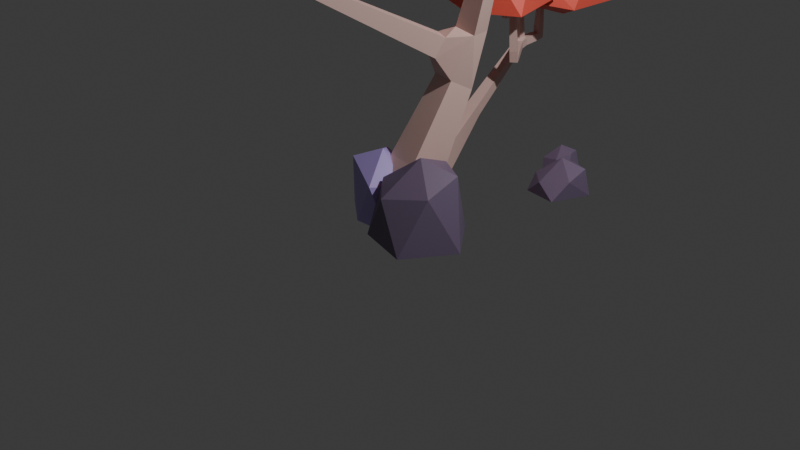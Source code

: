 # Source: tree_b.blend  (saved by Blender 5.0.119; exported with 4.5.12 LTS)
import bpy
from mathutils import Matrix  # noqa: F401  (used for matrix-valued properties, if any)

bpy.ops.wm.read_factory_settings(use_empty=True)
scene = bpy.context.scene
scene.name = 'Scene'

# ---- collections
col_collection = bpy.data.collections.new('Collection'); scene.collection.children.link(col_collection)

# ---- materials (node trees are filled in below, after node groups)
mat_material_001 = bpy.data.materials.new('Material.001')
mat_material_003 = bpy.data.materials.new('Material.003')
mat_material_002 = bpy.data.materials.new('Material.002')
mat_material_005 = bpy.data.materials.new('Material.005')
mat_material_004 = bpy.data.materials.new('Material.004')
mat_material_011 = bpy.data.materials.new('Material.011')
mat_material_010 = bpy.data.materials.new('Material.010')
mat_material_009 = bpy.data.materials.new('Material.009')
mat_material_007 = bpy.data.materials.new('Material.007')
mat_material_006 = bpy.data.materials.new('Material.006')
mat_material_008 = bpy.data.materials.new('Material.008')
mat_material_012 = bpy.data.materials.new('Material.012')
mat_material_013 = bpy.data.materials.new('Material.013')

# ---- material node trees
mat_material_001.use_nodes = True; mat_material_001.node_tree.nodes.clear()
_N = mat_material_001.node_tree.nodes; _L = mat_material_001.node_tree.links
n0 = _N.new('ShaderNodeBsdfPrincipled'); n0.name = 'Principled BSDF'; n0.location = (-200, 100)
n0.inputs[0].default_value = (0.8, 0.5445, 0.4932, 1.0)
n1 = _N.new('ShaderNodeOutputMaterial'); n1.name = 'Material Output'; n1.location = (200, 100)
_L.new(n0.outputs[0], n1.inputs[0])
n1.is_active_output = True
mat_material_003.use_nodes = True; mat_material_003.node_tree.nodes.clear()
_N = mat_material_003.node_tree.nodes; _L = mat_material_003.node_tree.links
n0 = _N.new('ShaderNodeBsdfPrincipled'); n0.name = 'Principled BSDF'; n0.location = (-200, 100)
n0.inputs[0].default_value = (0.1878, 0.1384, 0.2307, 1.0)
n1 = _N.new('ShaderNodeOutputMaterial'); n1.name = 'Material Output'; n1.location = (200, 100)
_L.new(n0.outputs[0], n1.inputs[0])
n1.is_active_output = True
mat_material_002.use_nodes = True; mat_material_002.node_tree.nodes.clear()
_N = mat_material_002.node_tree.nodes; _L = mat_material_002.node_tree.links
n0 = _N.new('ShaderNodeBsdfPrincipled'); n0.name = 'Principled BSDF'; n0.location = (-200, 100)
n0.inputs[0].default_value = (0.4735, 0.3613, 0.7991, 1.0)
n1 = _N.new('ShaderNodeOutputMaterial'); n1.name = 'Material Output'; n1.location = (200, 100)
_L.new(n0.outputs[0], n1.inputs[0])
n1.is_active_output = True
mat_material_005.use_nodes = True; mat_material_005.node_tree.nodes.clear()
_N = mat_material_005.node_tree.nodes; _L = mat_material_005.node_tree.links
n0 = _N.new('ShaderNodeBsdfPrincipled'); n0.name = 'Principled BSDF'; n0.location = (-200, 100)
n0.inputs[0].default_value = (0.1878, 0.1384, 0.2307, 1.0)
n1 = _N.new('ShaderNodeOutputMaterial'); n1.name = 'Material Output'; n1.location = (200, 100)
_L.new(n0.outputs[0], n1.inputs[0])
n1.is_active_output = True
mat_material_004.use_nodes = True; mat_material_004.node_tree.nodes.clear()
_N = mat_material_004.node_tree.nodes; _L = mat_material_004.node_tree.links
n0 = _N.new('ShaderNodeBsdfPrincipled'); n0.name = 'Principled BSDF'; n0.location = (-200, 100)
n0.inputs[0].default_value = (0.1878, 0.1384, 0.2307, 1.0)
n1 = _N.new('ShaderNodeOutputMaterial'); n1.name = 'Material Output'; n1.location = (200, 100)
_L.new(n0.outputs[0], n1.inputs[0])
n1.is_active_output = True
mat_material_011.use_nodes = True; mat_material_011.node_tree.nodes.clear()
_N = mat_material_011.node_tree.nodes; _L = mat_material_011.node_tree.links
n0 = _N.new('ShaderNodeBsdfPrincipled'); n0.name = 'Principled BSDF'; n0.location = (-200, 100)
n0.inputs[0].default_value = (0.956, 0.1248, 0.08438, 1.0)
n1 = _N.new('ShaderNodeOutputMaterial'); n1.name = 'Material Output'; n1.location = (200, 100)
_L.new(n0.outputs[0], n1.inputs[0])
n1.is_active_output = True
mat_material_010.use_nodes = True; mat_material_010.node_tree.nodes.clear()
_N = mat_material_010.node_tree.nodes; _L = mat_material_010.node_tree.links
n0 = _N.new('ShaderNodeBsdfPrincipled'); n0.name = 'Principled BSDF'; n0.location = (-200, 100)
n0.inputs[0].default_value = (0.9823, 0.1878, 0.0865, 1.0)
n1 = _N.new('ShaderNodeOutputMaterial'); n1.name = 'Material Output'; n1.location = (200, 100)
_L.new(n0.outputs[0], n1.inputs[0])
n1.is_active_output = True
mat_material_009.use_nodes = True; mat_material_009.node_tree.nodes.clear()
_N = mat_material_009.node_tree.nodes; _L = mat_material_009.node_tree.links
n0 = _N.new('ShaderNodeBsdfPrincipled'); n0.name = 'Principled BSDF'; n0.location = (-200, 100)
n0.inputs[0].default_value = (0.956, 0.1248, 0.08438, 1.0)
n1 = _N.new('ShaderNodeOutputMaterial'); n1.name = 'Material Output'; n1.location = (200, 100)
_L.new(n0.outputs[0], n1.inputs[0])
n1.is_active_output = True
mat_material_007.use_nodes = True; mat_material_007.node_tree.nodes.clear()
_N = mat_material_007.node_tree.nodes; _L = mat_material_007.node_tree.links
n0 = _N.new('ShaderNodeBsdfPrincipled'); n0.name = 'Principled BSDF'; n0.location = (-200, 100)
n0.inputs[0].default_value = (0.956, 0.1248, 0.08438, 1.0)
n1 = _N.new('ShaderNodeOutputMaterial'); n1.name = 'Material Output'; n1.location = (200, 100)
_L.new(n0.outputs[0], n1.inputs[0])
n1.is_active_output = True
mat_material_006.use_nodes = True; mat_material_006.node_tree.nodes.clear()
_N = mat_material_006.node_tree.nodes; _L = mat_material_006.node_tree.links
n0 = _N.new('ShaderNodeBsdfPrincipled'); n0.name = 'Principled BSDF'; n0.location = (-200, 100)
n0.inputs[0].default_value = (0.956, 0.1248, 0.08438, 1.0)
n1 = _N.new('ShaderNodeOutputMaterial'); n1.name = 'Material Output'; n1.location = (200, 100)
_L.new(n0.outputs[0], n1.inputs[0])
n1.is_active_output = True
mat_material_008.use_nodes = True; mat_material_008.node_tree.nodes.clear()
_N = mat_material_008.node_tree.nodes; _L = mat_material_008.node_tree.links
n0 = _N.new('ShaderNodeBsdfPrincipled'); n0.name = 'Principled BSDF'; n0.location = (-200, 100)
n0.inputs[0].default_value = (0.956, 0.1248, 0.08438, 1.0)
n1 = _N.new('ShaderNodeOutputMaterial'); n1.name = 'Material Output'; n1.location = (200, 100)
_L.new(n0.outputs[0], n1.inputs[0])
n1.is_active_output = True
mat_material_012.use_nodes = True; mat_material_012.node_tree.nodes.clear()
_N = mat_material_012.node_tree.nodes; _L = mat_material_012.node_tree.links
n0 = _N.new('ShaderNodeBsdfPrincipled'); n0.name = 'Principled BSDF'; n0.location = (-200, 100)
n0.inputs[0].default_value = (0.9823, 0.1878, 0.0865, 1.0)
n1 = _N.new('ShaderNodeOutputMaterial'); n1.name = 'Material Output'; n1.location = (200, 100)
_L.new(n0.outputs[0], n1.inputs[0])
n1.is_active_output = True
mat_material_013.use_nodes = True; mat_material_013.node_tree.nodes.clear()
_N = mat_material_013.node_tree.nodes; _L = mat_material_013.node_tree.links
n0 = _N.new('ShaderNodeBsdfPrincipled'); n0.name = 'Principled BSDF'; n0.location = (-200, 100)
n0.inputs[0].default_value = (0.9823, 0.1878, 0.0865, 1.0)
n1 = _N.new('ShaderNodeOutputMaterial'); n1.name = 'Material Output'; n1.location = (200, 100)
_L.new(n0.outputs[0], n1.inputs[0])
n1.is_active_output = True

# ---- world
world_world = bpy.data.worlds.new('World'); scene.world = world_world
world_world.use_nodes = True; world_world.node_tree.nodes.clear()
_N = world_world.node_tree.nodes; _L = world_world.node_tree.links
n0 = _N.new('ShaderNodeOutputWorld'); n0.name = 'World Output'; n0.location = (200, 100)
n1 = _N.new('ShaderNodeBackground'); n1.name = 'Background'; n1.location = (-200, 100)
n1.inputs[0].default_value = (0.05088, 0.05088, 0.05088, 1.0)
_L.new(n1.outputs[0], n0.inputs[0])
n0.is_active_output = True
world_world.color = (0.05088, 0.05088, 0.05088)
world_world.sun_shadow_jitter_overblur = 0.0

# ---- cameras
cam_camera = bpy.data.cameras.new('Camera')
cam_camera.clip_end = 100.0
cam_camera.ortho_scale = 7.314

# ---- lights
light_light = bpy.data.lights.new('Light', 'POINT')
light_light.energy = 1000.0
light_light.shadow_soft_size = 0.1

# ---- meshes
me_plane = bpy.data.meshes.new('Plane')
me_plane.from_pydata([(-0.1556, 0.3263, -0.01263), (0.295, 0.2328, -0.01263), (0.2122, -0.1657, 0.2022), (-0.2384, -0.07214, 0.2022), (-0.3036, 0.1588, -0.279), (0.1298, 0.3137, -0.279), (0.1658, 0.213, 0.1686), (-0.2675, 0.05804, 0.1686), (0.08079, 1.119, 4.983), (0.06389, 1.035, 4.983), (-0.01988, 1.052, 4.988), (-0.002982, 1.136, 4.988), (0.326, 1.865, 4.411), (0.3373, 1.799, 4.411), (0.2762, 1.789, 4.435), (0.2649, 1.854, 4.435), (-0.371, -2.422, 3.972), (-0.4185, -2.422, 3.972), (-0.4185, -2.375, 3.974), (-0.371, -2.375, 3.974), (-0.5548, -0.7158, 3.543), (-0.5101, -0.6974, 3.543), (-0.4917, -0.742, 3.546), (-0.5365, -0.7604, 3.546), (-0.7004, 1.75, 0.2788), (-0.5651, 1.782, 0.2731), (-0.5465, 1.724, 0.3984), (-0.6818, 1.693, 0.4041), (-0.7025, 2.869, 0.9261), (-0.6154, 2.869, 0.9261), (-0.6154, 2.806, 0.9863), (-0.7025, 2.806, 0.9863), (-0.6877, 2.879, 1.318), (-0.6301, 2.879, 1.318), (-0.6301, 2.822, 1.32), (-0.6877, 2.822, 1.32), (-0.6301, 2.472, 1.602), (-0.6877, 2.472, 1.602), (-0.6877, 2.53, 1.602), (-0.6301, 2.53, 1.602), (-0.6301, 2.225, 1.273), (-0.6877, 2.225, 1.273), (-0.6877, 2.266, 1.312), (-0.6301, 2.266, 1.312), (-0.6301, 2.23, 1.549), (-0.6877, 2.23, 1.549), (-0.6877, 2.288, 1.546), (-0.6301, 2.288, 1.546), (-0.03323, 2.373, 3.592), (0.03323, 2.373, 3.592), (0.03323, 2.333, 3.645), (-0.03323, 2.333, 3.645), (-0.03323, 2.56, 4.269), (0.03323, 2.56, 4.269), (0.03323, 2.496, 4.286), (-0.03323, 2.496, 4.286), (0.04386, 0.4182, 4.358), (-0.04171, 0.4167, 4.358), (-0.0424, 0.4779, 4.418), (0.04316, 0.4794, 4.418), (0.05424, 0.4335, 4.829), (-0.03129, 0.4314, 4.831), (-0.03347, 0.5168, 4.825), (0.05206, 0.5189, 4.823), (-0.4382, -1.629, 3.468), (-0.3509, -1.63, 3.467), (-0.3513, -1.692, 3.529), (-0.4386, -1.691, 3.53), (-0.4088, -1.613, 4.073), (-0.3614, -1.614, 4.073), (-0.362, -1.66, 4.084), (-0.4095, -1.66, 4.083), (-0.418, -1.504, 4.322), (-0.3706, -1.504, 4.324), (-0.3715, -1.548, 4.343), (-0.4189, -1.548, 4.341), (-0.5346, -0.4475, 3.056), (-0.4862, -0.4475, 3.056), (-0.4862, -0.481, 3.091), (-0.5346, -0.481, 3.091), (-0.5346, -0.4266, 3.409), (-0.4862, -0.4266, 3.409), (-0.4862, -0.475, 3.411), (-0.5346, -0.475, 3.411), (-0.2249, 1.987, 0.9097), (-0.298, 1.94, 0.9078), (-0.3331, 1.991, 0.9685), (-0.2601, 2.039, 0.9704), (-0.279, 1.964, 1.525), (-0.3278, 1.933, 1.521), (-0.3582, 1.982, 1.52), (-0.3094, 2.013, 1.524), (-0.1074, 0.4061, 0.2203), (0.2825, 0.3252, 0.2203), (0.2109, -0.01964, 0.4062), (-0.179, 0.06133, 0.4062), (-0.05815, 0.5362, 0.5272), (0.2891, 0.4641, 0.5272), (0.2254, 0.157, 0.6928), (-0.1219, 0.2291, 0.6928), (-0.01454, 0.6514, 0.7988), (0.295, 0.5871, 0.7988), (0.2381, 0.3134, 0.9464), (-0.07137, 0.3777, 0.9464), (0.02575, 0.7578, 1.05), (0.3004, 0.7008, 1.05), (0.2499, 0.4579, 1.181), (-0.02467, 0.5149, 1.181), (0.3272, 0.867, 1.618), (0.3633, 0.6448, 1.618), (0.1478, 0.6097, 1.673), (0.1116, 0.832, 1.673), (0.3726, 0.8669, 1.826), (0.4064, 0.6593, 1.826), (0.205, 0.6265, 1.878), (0.1713, 0.8342, 1.878), (0.4125, 0.8668, 2.009), (0.4442, 0.672, 2.009), (0.2553, 0.6413, 2.057), (0.2236, 0.8361, 2.057), (0.4492, 0.8667, 2.177), (0.4789, 0.6837, 2.177), (0.3015, 0.6549, 2.222), (0.2717, 0.8379, 2.222), (0.4836, 0.8667, 2.335), (0.5116, 0.6947, 2.335), (0.3449, 0.6676, 2.377), (0.3169, 0.8395, 2.377), (0.5164, 0.8666, 2.485), (0.5426, 0.7052, 2.485), (0.3861, 0.6797, 2.525), (0.3599, 0.8411, 2.525), (0.5478, 0.8665, 2.629), (0.5724, 0.7152, 2.629), (0.4257, 0.6913, 2.666), (0.4011, 0.8426, 2.666), (0.5781, 0.8664, 2.768), (0.6012, 0.7249, 2.768), (0.4639, 0.7026, 2.803), (0.4409, 0.8441, 2.803), (0.6075, 0.8663, 2.902), (0.629, 0.7343, 2.902), (0.501, 0.7134, 2.935), (0.4795, 0.8455, 2.935), (0.4512, 0.796, 3.161), (0.4891, 0.8877, 3.169), (0.6025, 0.8546, 3.214), (0.5482, 0.747, 3.214), (0.4058, 0.8207, 3.272), (0.4587, 0.9255, 3.272), (0.5531, 0.8778, 3.323), (0.5002, 0.773, 3.323), (0.3639, 0.8435, 3.375), (0.4155, 0.9457, 3.375), (0.5075, 0.8992, 3.424), (0.4559, 0.797, 3.424), (0.3242, 0.8651, 3.472), (0.3745, 0.9648, 3.472), (0.4644, 0.9194, 3.52), (0.414, 0.8197, 3.52), (0.286, 0.8858, 3.565), (0.3351, 0.9832, 3.565), (0.4229, 0.9389, 3.612), (0.3737, 0.8415, 3.612), (0.249, 0.906, 3.655), (0.297, 1.001, 3.655), (0.3827, 0.9578, 3.701), (0.3346, 0.8627, 3.701), (0.2129, 0.9256, 3.743), (0.2598, 1.018, 3.743), (0.3435, 0.9762, 3.788), (0.2966, 0.8833, 3.788), (0.1777, 0.9447, 3.829), (0.2235, 1.035, 3.829), (0.3052, 0.9941, 3.873), (0.2594, 0.9035, 3.873), (0.1431, 0.9635, 3.914), (0.1878, 1.052, 3.914), (0.2676, 1.012, 3.957), (0.2229, 0.9232, 3.957), (0.1092, 0.982, 3.997), (0.1528, 1.068, 3.997), (0.2307, 1.029, 4.039), (0.1871, 0.9426, 4.039), (0.07573, 1.0, 4.078), (0.1183, 1.085, 4.078), (0.1944, 1.046, 4.119), (0.1518, 0.9618, 4.119), (0.04277, 1.018, 4.159), (0.08436, 1.1, 4.159), (0.1586, 1.063, 4.199), (0.117, 0.9806, 4.199), (0.01024, 1.036, 4.238), (0.05081, 1.116, 4.238), (0.1232, 1.08, 4.277), (0.08262, 0.9992, 4.277), (-0.02191, 1.053, 4.317), (0.01766, 1.132, 4.317), (0.08825, 1.096, 4.355), (0.04578, 1.015, 4.361), (0.05469, 1.124, 4.492), (0.03779, 1.04, 4.492), (-0.04599, 1.057, 4.497), (-0.02908, 1.141, 4.497), (0.05904, 1.123, 4.574), (0.04214, 1.039, 4.574), (-0.04164, 1.056, 4.579), (-0.02473, 1.14, 4.579), (0.06339, 1.122, 4.656), (0.04649, 1.038, 4.656), (-0.03728, 1.055, 4.661), (-0.02038, 1.139, 4.661), (0.06774, 1.121, 4.738), (0.05084, 1.037, 4.738), (-0.03293, 1.054, 4.742), (-0.01603, 1.138, 4.742), (0.07209, 1.12, 4.82), (0.05519, 1.037, 4.82), (-0.02858, 1.053, 4.824), (-0.01168, 1.137, 4.824), (0.07644, 1.12, 4.901), (0.05954, 1.036, 4.901), (-0.02423, 1.053, 4.906), (-0.007332, 1.136, 4.906), (0.4453, 0.9174, 3.074), (0.5455, 0.9774, 3.074), (0.5728, 0.9318, 3.178), (0.3938, 1.009, 3.13), (0.4895, 1.066, 3.13), (0.5155, 1.022, 3.229), (0.4199, 0.965, 3.229), (0.3483, 1.089, 3.18), (0.4399, 1.144, 3.18), (0.4648, 1.102, 3.275), (0.3733, 1.047, 3.275), (0.3063, 1.164, 3.226), (0.3941, 1.216, 3.226), (0.418, 1.176, 3.317), (0.3302, 1.124, 3.317), (0.2667, 1.234, 3.27), (0.3509, 1.284, 3.27), (0.3738, 1.246, 3.357), (0.2896, 1.195, 3.357), (0.2289, 1.301, 3.311), (0.3097, 1.349, 3.311), (0.3317, 1.312, 3.395), (0.2509, 1.264, 3.395), (0.1925, 1.365, 3.351), (0.2701, 1.412, 3.351), (0.2912, 1.376, 3.432), (0.2137, 1.33, 3.432), (0.1574, 1.427, 3.39), (0.2317, 1.472, 3.39), (0.252, 1.438, 3.467), (0.1776, 1.394, 3.467), (0.1232, 1.488, 3.427), (0.1945, 1.531, 3.427), (0.214, 1.498, 3.501), (0.1426, 1.456, 3.501), (0.08993, 1.547, 3.464), (0.1583, 1.588, 3.464), (0.1769, 1.557, 3.535), (0.1086, 1.516, 3.535), (0.05742, 1.605, 3.5), (0.1228, 1.644, 3.5), (0.1407, 1.614, 3.567), (0.07525, 1.575, 3.567), (0.0256, 1.661, 3.534), (0.08816, 1.698, 3.534), (0.1052, 1.67, 3.599), (0.04265, 1.632, 3.599), (-0.005617, 1.716, 3.569), (0.05414, 1.752, 3.569), (0.07043, 1.725, 3.631), (0.01067, 1.689, 3.631), (0.04064, 1.828, 3.672), (0.05935, 1.751, 3.681), (-0.001732, 1.741, 3.705), (-0.01303, 1.806, 3.705), (0.07122, 1.821, 3.742), (0.08251, 1.755, 3.742), (0.02143, 1.745, 3.766), (0.01013, 1.81, 3.766), (0.09438, 1.825, 3.802), (0.1057, 1.759, 3.802), (0.04459, 1.749, 3.826), (0.03329, 1.814, 3.826), (0.1175, 1.829, 3.863), (0.1288, 1.763, 3.863), (0.06775, 1.753, 3.887), (0.05645, 1.818, 3.887), (0.1407, 1.833, 3.924), (0.152, 1.767, 3.924), (0.09091, 1.757, 3.948), (0.07962, 1.822, 3.948), (0.1639, 1.837, 3.985), (0.1752, 1.771, 3.985), (0.1141, 1.761, 4.009), (0.1028, 1.826, 4.009), (0.187, 1.841, 4.046), (0.1983, 1.775, 4.046), (0.1372, 1.765, 4.07), (0.1259, 1.83, 4.07), (0.2102, 1.845, 4.107), (0.2215, 1.779, 4.107), (0.1604, 1.769, 4.131), (0.1491, 1.834, 4.131), (0.2333, 1.849, 4.167), (0.2446, 1.783, 4.167), (0.1836, 1.773, 4.191), (0.1723, 1.838, 4.191), (0.2565, 1.853, 4.228), (0.2678, 1.787, 4.228), (0.2067, 1.777, 4.252), (0.1954, 1.842, 4.252), (0.2797, 1.857, 4.289), (0.291, 1.791, 4.289), (0.2299, 1.781, 4.313), (0.2186, 1.846, 4.313), (0.3028, 1.861, 4.35), (0.3141, 1.795, 4.35), (0.253, 1.785, 4.374), (0.2417, 1.85, 4.374), (0.1151, 0.3696, 1.397), (-0.08598, 0.466, 1.397), (-0.04144, 0.5589, 1.594), (0.1596, 0.4625, 1.594), (0.02587, 0.2018, 1.505), (-0.1609, 0.2913, 1.505), (-0.1195, 0.3776, 1.688), (0.06724, 0.2881, 1.688), (-0.0518, 0.05575, 1.598), (-0.2261, 0.1393, 1.598), (-0.1875, 0.2198, 1.77), (-0.0132, 0.1363, 1.77), (-0.1228, -0.07774, 1.684), (-0.2857, 0.0003349, 1.684), (-0.2496, 0.07559, 1.844), (-0.08673, -0.002484, 1.844), (-0.1892, -0.2026, 1.765), (-0.3414, -0.1297, 1.765), (-0.3077, -0.05934, 1.914), (-0.1555, -0.1323, 1.914), (-0.2522, -0.3211, 1.841), (-0.3943, -0.2529, 1.841), (-0.3628, -0.1873, 1.98), (-0.2208, -0.2554, 1.98), (-0.3125, -0.4344, 1.914), (-0.4449, -0.3709, 1.914), (-0.4156, -0.3097, 2.044), (-0.2832, -0.3732, 2.044), (-0.3705, -0.5435, 1.984), (-0.4936, -0.4845, 1.984), (-0.4664, -0.4276, 2.105), (-0.3433, -0.4866, 2.105), (-0.4267, -0.6491, 2.052), (-0.5408, -0.5944, 2.052), (-0.5155, -0.5417, 2.164), (-0.4014, -0.5964, 2.164), (-0.4535, -0.8504, 2.215), (-0.5679, -0.8591, 2.215), (-0.567, -0.7816, 2.319), (-0.4587, -0.7669, 2.319), (-0.4469, -0.948, 2.291), (-0.5596, -0.9566, 2.291), (-0.5648, -0.8878, 2.381), (-0.4521, -0.8792, 2.381), (-0.4408, -1.039, 2.363), (-0.5519, -1.048, 2.363), (-0.557, -0.98, 2.451), (-0.446, -0.9716, 2.451), (-0.435, -1.127, 2.432), (-0.5445, -1.135, 2.432), (-0.5496, -1.068, 2.519), (-0.44, -1.06, 2.519), (-0.4293, -1.212, 2.498), (-0.5374, -1.22, 2.498), (-0.5424, -1.154, 2.584), (-0.4343, -1.146, 2.584), (-0.4238, -1.294, 2.563), (-0.5304, -1.302, 2.563), (-0.5353, -1.237, 2.647), (-0.4287, -1.229, 2.647), (-0.4184, -1.375, 2.626), (-0.5236, -1.383, 2.626), (-0.5284, -1.319, 2.71), (-0.4232, -1.311, 2.71), (-0.4131, -1.455, 2.688), (-0.5169, -1.463, 2.688), (-0.5217, -1.399, 2.771), (-0.4179, -1.391, 2.771), (-0.4078, -1.533, 2.75), (-0.5103, -1.541, 2.75), (-0.515, -1.478, 2.831), (-0.4126, -1.47, 2.831), (-0.4027, -1.61, 2.81), (-0.5038, -1.618, 2.81), (-0.5084, -1.556, 2.89), (-0.4074, -1.548, 2.89), (-0.3976, -1.686, 2.87), (-0.4973, -1.694, 2.87), (-0.5019, -1.633, 2.949), (-0.4022, -1.625, 2.949), (-0.3926, -1.762, 2.929), (-0.491, -1.769, 2.929), (-0.4955, -1.709, 3.007), (-0.3971, -1.701, 3.007), (-0.3876, -1.836, 2.987), (-0.4847, -1.843, 2.987), (-0.4892, -1.784, 3.064), (-0.3921, -1.777, 3.064), (-0.3827, -1.91, 3.045), (-0.4785, -1.917, 3.045), (-0.4829, -1.859, 3.121), (-0.3871, -1.851, 3.121), (-0.3778, -1.983, 3.102), (-0.4723, -1.99, 3.102), (-0.4767, -1.932, 3.177), (-0.3821, -1.925, 3.177), (-0.3729, -2.055, 3.159), (-0.4662, -2.062, 3.159), (-0.4705, -2.006, 3.233), (-0.3772, -1.998, 3.233), (-0.3681, -2.127, 3.215), (-0.4601, -2.134, 3.215), (-0.4644, -2.078, 3.288), (-0.3724, -2.071, 3.288), (-0.3633, -2.199, 3.271), (-0.4541, -2.206, 3.271), (-0.4583, -2.15, 3.343), (-0.3675, -2.143, 3.343), (-0.3586, -2.27, 3.327), (-0.4481, -2.276, 3.327), (-0.4523, -2.222, 3.398), (-0.3627, -2.215, 3.398), (-0.3539, -2.34, 3.382), (-0.4422, -2.347, 3.382), (-0.4423, -2.299, 3.442), (-0.3545, -2.295, 3.442), (-0.3551, -2.429, 3.571), (-0.4344, -2.429, 3.571), (-0.4344, -2.35, 3.573), (-0.3551, -2.35, 3.573), (-0.3579, -2.428, 3.643), (-0.4316, -2.428, 3.643), (-0.4316, -2.354, 3.644), (-0.3579, -2.354, 3.644), (-0.3604, -2.427, 3.706), (-0.4291, -2.427, 3.706), (-0.4291, -2.358, 3.708), (-0.3604, -2.358, 3.708), (-0.3628, -2.426, 3.764), (-0.4267, -2.426, 3.764), (-0.4267, -2.362, 3.766), (-0.3628, -2.362, 3.766), (-0.365, -2.425, 3.82), (-0.4245, -2.425, 3.82), (-0.4245, -2.365, 3.821), (-0.365, -2.365, 3.821), (-0.3671, -2.424, 3.872), (-0.4224, -2.424, 3.872), (-0.4224, -2.369, 3.874), (-0.3671, -2.369, 3.874), (-0.3691, -2.423, 3.923), (-0.4204, -2.423, 3.923), (-0.4204, -2.372, 3.924), (-0.3691, -2.372, 3.924), (-0.5815, -0.6721, 2.339), (-0.4793, -0.6513, 2.339), (-0.4619, -0.7569, 2.437), (-0.5563, -0.7761, 2.437), (-0.5754, -0.6819, 2.443), (-0.481, -0.6627, 2.443), (-0.4648, -0.7601, 2.527), (-0.5525, -0.7779, 2.527), (-0.5703, -0.6903, 2.533), (-0.4825, -0.6725, 2.533), (-0.4673, -0.7629, 2.609), (-0.549, -0.7795, 2.609), (-0.5656, -0.698, 2.614), (-0.4839, -0.6814, 2.614), (-0.4697, -0.7655, 2.685), (-0.5458, -0.781, 2.685), (-0.5612, -0.705, 2.69), (-0.4851, -0.6896, 2.69), (-0.472, -0.768, 2.756), (-0.5428, -0.7824, 2.756), (-0.5571, -0.7117, 2.761), (-0.4863, -0.6974, 2.761), (-0.4741, -0.7704, 2.824), (-0.5399, -0.7837, 2.824), (-0.5532, -0.7181, 2.828), (-0.4874, -0.7047, 2.828), (-0.4761, -0.7726, 2.889), (-0.5371, -0.785, 2.889), (-0.5494, -0.7242, 2.893), (-0.4885, -0.7118, 2.893), (-0.4781, -0.7748, 2.952), (-0.5344, -0.7863, 2.952), (-0.5458, -0.7301, 2.956), (-0.4895, -0.7186, 2.956), (-0.48, -0.7769, 3.013), (-0.5318, -0.7875, 3.013), (-0.5423, -0.7358, 3.016), (-0.4905, -0.7252, 3.016), (-0.5433, -0.7439, 3.119), (-0.4985, -0.7255, 3.119), (-0.4801, -0.7701, 3.122), (-0.5249, -0.7885, 3.122), (-0.5446, -0.7408, 3.166), (-0.4998, -0.7223, 3.166), (-0.4814, -0.767, 3.17), (-0.5262, -0.7854, 3.17), (-0.5458, -0.7376, 3.213), (-0.5011, -0.7192, 3.213), (-0.4827, -0.7639, 3.217), (-0.5275, -0.7823, 3.217), (-0.5471, -0.7345, 3.26), (-0.5024, -0.7161, 3.26), (-0.484, -0.7608, 3.264), (-0.5288, -0.7792, 3.264), (-0.5484, -0.7314, 3.307), (-0.5036, -0.713, 3.307), (-0.4853, -0.7576, 3.311), (-0.53, -0.776, 3.311), (-0.5497, -0.7283, 3.354), (-0.5049, -0.7098, 3.354), (-0.4866, -0.7545, 3.358), (-0.5313, -0.7729, 3.358), (-0.551, -0.7251, 3.401), (-0.5062, -0.7067, 3.401), (-0.4878, -0.7514, 3.405), (-0.5326, -0.7698, 3.405), (-0.5523, -0.722, 3.448), (-0.5075, -0.7036, 3.448), (-0.4891, -0.7483, 3.452), (-0.5339, -0.7667, 3.452), (-0.5535, -0.7189, 3.496), (-0.5088, -0.7005, 3.496), (-0.4904, -0.7451, 3.499), (-0.5352, -0.7635, 3.499), (-0.6873, 1.702, 0.2619), (-0.5518, 1.751, 0.2619), (-0.5406, 1.719, 0.4018), (-0.6761, 1.671, 0.4018), (-0.663, 1.609, 0.2304), (-0.5117, 1.663, 0.2304), (-0.4992, 1.628, 0.3866), (-0.6505, 1.574, 0.3866), (-0.6193, 1.442, 0.1737), (-0.4396, 1.506, 0.1737), (-0.4247, 1.465, 0.3593), (-0.6043, 1.4, 0.3593), (-0.5548, 1.196, 0.09026), (-0.3333, 1.275, 0.09026), (-0.3149, 1.223, 0.3191), (-0.5364, 1.144, 0.3191), (-0.4686, 0.8665, -0.0213), (-0.1912, 0.9657, -0.0213), (-0.1681, 0.9012, 0.2652), (-0.4456, 0.802, 0.2652), (-0.36, 0.4514, -0.1619), (-0.01207, 0.5758, -0.1619), (0.01684, 0.4949, 0.1974), (-0.3311, 0.3705, 0.1974), (-0.7084, 2.491, 0.8643), (-0.6195, 2.502, 0.8549), (-0.6053, 2.448, 0.9261), (-0.6942, 2.437, 0.9355), (-0.708, 2.426, 0.8131), (-0.6147, 2.438, 0.8032), (-0.5998, 2.382, 0.8779), (-0.6931, 2.37, 0.8877), (-0.7074, 2.351, 0.7532), (-0.6091, 2.363, 0.7429), (-0.5934, 2.304, 0.8215), (-0.6917, 2.292, 0.8319), (-0.7068, 2.268, 0.6871), (-0.6029, 2.281, 0.6761), (-0.5863, 2.219, 0.7592), (-0.6902, 2.205, 0.7702), (-0.7061, 2.178, 0.6157), (-0.5962, 2.192, 0.6041), (-0.5787, 2.126, 0.692), (-0.6885, 2.112, 0.7036), (-0.7054, 2.083, 0.5399), (-0.5891, 2.098, 0.5277), (-0.5706, 2.028, 0.6207), (-0.6868, 2.013, 0.633), (-0.7046, 1.983, 0.4603), (-0.5817, 1.998, 0.4474), (-0.562, 1.924, 0.5457), (-0.685, 1.909, 0.5587), (-0.7039, 1.878, 0.3772), (-0.5739, 1.895, 0.3635), (-0.5531, 1.817, 0.4675), (-0.6831, 1.8, 0.4812), (-0.6293, 2.461, 1.258), (-0.6885, 2.461, 1.258), (-0.6893, 2.533, 1.255), (-0.6286, 2.533, 1.255), (-0.6264, 2.472, 1.2), (-0.6914, 2.472, 1.2), (-0.6914, 2.537, 1.202), (-0.6264, 2.537, 1.202), (-0.6239, 2.472, 1.139), (-0.6939, 2.472, 1.139), (-0.6939, 2.542, 1.142), (-0.6239, 2.542, 1.142), (-0.6212, 2.471, 1.073), (-0.6966, 2.471, 1.073), (-0.6966, 2.547, 1.076), (-0.6212, 2.547, 1.076), (-0.6184, 2.471, 1.002), (-0.6995, 2.471, 1.002), (-0.6995, 2.552, 1.005), (-0.6184, 2.552, 1.005), (-0.7025, 2.599, 0.8926), (-0.6154, 2.599, 0.8926), (-0.6154, 2.591, 0.9794), (-0.7025, 2.591, 0.9794), (-0.7025, 2.679, 0.8993), (-0.6154, 2.679, 0.8993), (-0.6154, 2.672, 0.9861), (-0.7025, 2.672, 0.9861), (-0.7025, 2.76, 0.9061), (-0.6154, 2.76, 0.9061), (-0.6154, 2.753, 0.9929), (-0.7025, 2.753, 0.9929), (-0.6991, 2.88, 1.037), (-0.6187, 2.88, 1.037), (-0.6187, 2.8, 1.04), (-0.6991, 2.8, 1.04), (-0.6965, 2.88, 1.101), (-0.6213, 2.88, 1.101), (-0.6213, 2.805, 1.103), (-0.6965, 2.805, 1.103), (-0.6942, 2.88, 1.159), (-0.6237, 2.88, 1.159), (-0.6237, 2.809, 1.162), (-0.6942, 2.809, 1.162), (-0.6919, 2.88, 1.214), (-0.6259, 2.88, 1.214), (-0.6259, 2.814, 1.217), (-0.6919, 2.814, 1.217), (-0.6898, 2.88, 1.267), (-0.628, 2.88, 1.267), (-0.628, 2.818, 1.269), (-0.6898, 2.818, 1.269), (-0.6301, 2.472, 1.55), (-0.6877, 2.472, 1.55), (-0.6877, 2.53, 1.55), (-0.6301, 2.53, 1.55), (-0.6301, 2.472, 1.499), (-0.6877, 2.472, 1.499), (-0.6877, 2.53, 1.499), (-0.6301, 2.53, 1.499), (-0.6301, 2.472, 1.447), (-0.6877, 2.472, 1.447), (-0.6877, 2.53, 1.447), (-0.6301, 2.53, 1.447), (-0.6301, 2.472, 1.395), (-0.6877, 2.472, 1.395), (-0.6877, 2.53, 1.395), (-0.6301, 2.53, 1.395), (-0.6301, 2.472, 1.344), (-0.6877, 2.472, 1.344), (-0.6877, 2.53, 1.344), (-0.6301, 2.53, 1.344), (-0.6877, 2.45, 1.321), (-0.6301, 2.45, 1.321), (-0.6301, 2.399, 1.264), (-0.6877, 2.399, 1.264), (-0.6877, 2.399, 1.321), (-0.6301, 2.399, 1.321), (-0.6301, 2.348, 1.264), (-0.6877, 2.348, 1.264), (-0.6877, 2.348, 1.321), (-0.6301, 2.348, 1.321), (-0.6301, 2.297, 1.264), (-0.6877, 2.297, 1.264), (-0.6877, 2.297, 1.321), (-0.6301, 2.297, 1.321), (-0.6301, 2.219, 1.345), (-0.6877, 2.219, 1.345), (-0.6877, 2.277, 1.342), (-0.6301, 2.277, 1.342), (-0.6301, 2.222, 1.396), (-0.6877, 2.222, 1.396), (-0.6877, 2.28, 1.393), (-0.6301, 2.28, 1.393), (-0.6301, 2.225, 1.447), (-0.6877, 2.225, 1.447), (-0.6877, 2.282, 1.444), (-0.6301, 2.282, 1.444), (-0.6301, 2.227, 1.498), (-0.6877, 2.227, 1.498), (-0.6877, 2.285, 1.495), (-0.6301, 2.285, 1.495), (-0.03323, 1.838, 3.597), (0.03323, 1.838, 3.597), (-0.03323, 1.84, 3.664), (-0.03323, 1.902, 3.596), (0.03323, 1.902, 3.596), (0.03323, 1.904, 3.662), (-0.03323, 1.904, 3.662), (-0.03323, 1.967, 3.594), (0.03323, 1.967, 3.594), (0.03323, 1.968, 3.661), (-0.03323, 1.968, 3.661), (-0.03323, 2.031, 3.593), (0.03323, 2.031, 3.593), (0.03323, 2.032, 3.659), (-0.03323, 2.032, 3.659), (-0.03323, 2.095, 3.591), (0.03323, 2.095, 3.591), (0.03323, 2.097, 3.658), (-0.03323, 2.097, 3.658), (-0.03323, 2.159, 3.59), (0.03323, 2.159, 3.59), (0.03323, 2.161, 3.656), (-0.03323, 2.161, 3.656), (-0.03323, 2.224, 3.588), (0.03323, 2.224, 3.588), (0.03323, 2.225, 3.655), (-0.03323, 2.225, 3.655), (-0.03323, 2.288, 3.587), (0.03323, 2.288, 3.587), (0.03323, 2.289, 3.653), (-0.03323, 2.289, 3.653), (-0.03323, 2.401, 3.67), (0.03323, 2.401, 3.67), (0.03323, 2.337, 3.687), (-0.03323, 2.337, 3.687), (-0.03323, 2.417, 3.73), (0.03323, 2.417, 3.73), (0.03323, 2.353, 3.747), (-0.03323, 2.353, 3.747), (-0.03323, 2.433, 3.79), (0.03323, 2.433, 3.79), (0.03323, 2.368, 3.807), (-0.03323, 2.368, 3.807), (-0.03323, 2.449, 3.85), (0.03323, 2.449, 3.85), (0.03323, 2.384, 3.867), (-0.03323, 2.384, 3.867), (-0.03323, 2.464, 3.91), (0.03323, 2.464, 3.91), (0.03323, 2.4, 3.927), (-0.03323, 2.4, 3.927), (-0.03323, 2.48, 3.969), (0.03323, 2.48, 3.969), (0.03323, 2.416, 3.986), (-0.03323, 2.416, 3.986), (-0.03323, 2.496, 4.029), (0.03323, 2.496, 4.029), (0.03323, 2.432, 4.046), (-0.03323, 2.432, 4.046), (-0.03323, 2.512, 4.089), (0.03323, 2.512, 4.089), (0.03323, 2.448, 4.106), (-0.03323, 2.448, 4.106), (-0.03323, 2.528, 4.149), (0.03323, 2.528, 4.149), (0.03323, 2.464, 4.166), (-0.03323, 2.464, 4.166), (-0.03323, 2.544, 4.209), (0.03323, 2.544, 4.209), (0.03323, 2.48, 4.226), (-0.03323, 2.48, 4.226), (-0.0427, 1.013, 4.367), (-0.0427, 1.009, 4.452), (0.04288, 1.009, 4.452), (0.04297, 0.9322, 4.364), (-0.04261, 0.9321, 4.364), (-0.04261, 0.9288, 4.449), (0.04297, 0.9289, 4.449), (0.04306, 0.8518, 4.361), (-0.04252, 0.8517, 4.361), (-0.04251, 0.8484, 4.446), (0.04306, 0.8485, 4.446), (0.04315, 0.7714, 4.358), (-0.04243, 0.7713, 4.358), (-0.04242, 0.768, 4.443), (0.04316, 0.7681, 4.443), (0.04324, 0.691, 4.354), (-0.04234, 0.6909, 4.354), (-0.04233, 0.6876, 4.44), (0.04325, 0.6877, 4.44), (0.04333, 0.6106, 4.351), (-0.04224, 0.6105, 4.351), (-0.04224, 0.6072, 4.437), (0.04334, 0.6073, 4.437), (0.04343, 0.5302, 4.348), (-0.04215, 0.5301, 4.348), (-0.04215, 0.5268, 4.434), (0.04343, 0.5268, 4.434), (0.04619, 0.4109, 4.463), (-0.03934, 0.4088, 4.465), (-0.04152, 0.4942, 4.459), (0.04401, 0.4963, 4.457), (0.0478, 0.4154, 4.536), (-0.03773, 0.4134, 4.538), (-0.03991, 0.4987, 4.533), (0.04562, 0.5008, 4.531), (0.04941, 0.4199, 4.609), (-0.03612, 0.4179, 4.611), (-0.0383, 0.5033, 4.606), (0.04723, 0.5053, 4.604), (0.05102, 0.4244, 4.682), (-0.03451, 0.4224, 4.684), (-0.03669, 0.5078, 4.679), (0.04884, 0.5098, 4.677), (0.05263, 0.429, 4.755), (-0.0329, 0.4269, 4.757), (-0.03508, 0.5123, 4.752), (0.05045, 0.5144, 4.75), (-0.3511, -2.308, 3.518), (-0.4384, -2.308, 3.518), (-0.4384, -2.224, 3.434), (-0.3511, -2.224, 3.434), (-0.3511, -2.227, 3.521), (-0.4384, -2.227, 3.521), (-0.4384, -2.143, 3.437), (-0.3511, -2.143, 3.437), (-0.3511, -2.146, 3.524), (-0.4384, -2.146, 3.524), (-0.4384, -2.062, 3.44), (-0.3511, -2.062, 3.44), (-0.3511, -2.066, 3.527), (-0.4384, -2.066, 3.527), (-0.4384, -1.982, 3.443), (-0.3511, -1.982, 3.443), (-0.3511, -1.985, 3.53), (-0.4384, -1.985, 3.53), (-0.4384, -1.901, 3.446), (-0.3511, -1.901, 3.446), (-0.3511, -1.904, 3.533), (-0.4384, -1.904, 3.533), (-0.4384, -1.82, 3.449), (-0.3511, -1.82, 3.449), (-0.3511, -1.824, 3.536), (-0.4384, -1.824, 3.536), (-0.4384, -1.74, 3.452), (-0.3511, -1.74, 3.452), (-0.3511, -1.743, 3.539), (-0.4384, -1.743, 3.539), (-0.4324, -1.616, 3.604), (-0.3525, -1.617, 3.603), (-0.3536, -1.697, 3.606), (-0.4336, -1.696, 3.607), (-0.4287, -1.615, 3.679), (-0.3539, -1.616, 3.678), (-0.355, -1.691, 3.681), (-0.4298, -1.69, 3.682), (-0.4253, -1.615, 3.746), (-0.3551, -1.616, 3.745), (-0.3562, -1.686, 3.748), (-0.4264, -1.685, 3.749), (-0.4223, -1.614, 3.808), (-0.3563, -1.615, 3.807), (-0.3573, -1.681, 3.809), (-0.4232, -1.68, 3.81), (-0.4194, -1.614, 3.866), (-0.3574, -1.615, 3.865), (-0.3583, -1.677, 3.868), (-0.4203, -1.676, 3.869), (-0.4166, -1.614, 3.922), (-0.3584, -1.615, 3.921), (-0.3593, -1.673, 3.923), (-0.4174, -1.672, 3.924), (-0.4139, -1.613, 3.975), (-0.3594, -1.614, 3.975), (-0.3602, -1.669, 3.977), (-0.4147, -1.668, 3.978), (-0.4113, -1.613, 4.027), (-0.3604, -1.614, 4.027), (-0.3612, -1.665, 4.029), (-0.4121, -1.664, 4.029), (-0.4103, -1.597, 4.11), (-0.3628, -1.597, 4.112), (-0.3637, -1.64, 4.131), (-0.4111, -1.64, 4.129), (-0.4118, -1.578, 4.153), (-0.3644, -1.578, 4.154), (-0.3653, -1.622, 4.173), (-0.4127, -1.622, 4.172), (-0.4134, -1.56, 4.195), (-0.366, -1.56, 4.197), (-0.3668, -1.603, 4.216), (-0.4142, -1.603, 4.214), (-0.4149, -1.541, 4.237), (-0.3675, -1.541, 4.239), (-0.3684, -1.585, 4.258), (-0.4158, -1.585, 4.256), (-0.4165, -1.523, 4.279), (-0.3691, -1.523, 4.281), (-0.3699, -1.566, 4.3), (-0.4173, -1.566, 4.298), (-0.5346, -0.7179, 3.049), (-0.4862, -0.7179, 3.049), (-0.4862, -0.7179, 3.098), (-0.5346, -0.7179, 3.098), (-0.5346, -0.6756, 3.049), (-0.4862, -0.6756, 3.049), (-0.4862, -0.6756, 3.098), (-0.5346, -0.6756, 3.098), (-0.5346, -0.6333, 3.049), (-0.4862, -0.6333, 3.049), (-0.4862, -0.6333, 3.098), (-0.5346, -0.6333, 3.098), (-0.5346, -0.5911, 3.049), (-0.4862, -0.5911, 3.049), (-0.4862, -0.5911, 3.098), (-0.5346, -0.5911, 3.098), (-0.5346, -0.5488, 3.049), (-0.4862, -0.5488, 3.049), (-0.4862, -0.5488, 3.098), (-0.5346, -0.5488, 3.098), (-0.5346, -0.5065, 3.049), (-0.4862, -0.5065, 3.049), (-0.4862, -0.5065, 3.098), (-0.5346, -0.5065, 3.098), (-0.5346, -0.4382, 3.121), (-0.4862, -0.4382, 3.121), (-0.4862, -0.4865, 3.123), (-0.5346, -0.4865, 3.123), (-0.5346, -0.4362, 3.169), (-0.4862, -0.4362, 3.169), (-0.4862, -0.4846, 3.171), (-0.5346, -0.4846, 3.171), (-0.5346, -0.4343, 3.217), (-0.4862, -0.4343, 3.217), (-0.4862, -0.4827, 3.219), (-0.5346, -0.4827, 3.219), (-0.5346, -0.4324, 3.265), (-0.4862, -0.4324, 3.265), (-0.4862, -0.4808, 3.267), (-0.5346, -0.4808, 3.267), (-0.5346, -0.4305, 3.313), (-0.4862, -0.4305, 3.313), (-0.4862, -0.4789, 3.315), (-0.5346, -0.4789, 3.315), (-0.5346, -0.4286, 3.361), (-0.4862, -0.4286, 3.361), (-0.4862, -0.4769, 3.363), (-0.5346, -0.4769, 3.363), (-0.5758, 2.474, 0.887), (-0.6463, 2.423, 0.887), (-0.6471, 2.424, 0.9741), (-0.5765, 2.475, 0.9741), (-0.5283, 2.408, 0.8882), (-0.5988, 2.357, 0.8882), (-0.5996, 2.358, 0.9753), (-0.529, 2.409, 0.9753), (-0.4808, 2.343, 0.8894), (-0.5514, 2.291, 0.8894), (-0.5521, 2.293, 0.9765), (-0.4815, 2.344, 0.9765), (-0.4333, 2.277, 0.8906), (-0.5039, 2.226, 0.8906), (-0.5046, 2.227, 0.9777), (-0.4341, 2.278, 0.9777), (-0.3858, 2.211, 0.8919), (-0.4564, 2.16, 0.8919), (-0.4572, 2.161, 0.979), (-0.3866, 2.212, 0.979), (-0.3383, 2.146, 0.8931), (-0.4089, 2.095, 0.8931), (-0.4097, 2.096, 0.9802), (-0.3391, 2.147, 0.9802), (-0.2908, 2.08, 0.8943), (-0.3614, 2.029, 0.8943), (-0.3622, 2.03, 0.9814), (-0.2916, 2.081, 0.9814), (-0.2288, 1.973, 1.037), (-0.2986, 1.93, 1.031), (-0.342, 2.0, 1.03), (-0.2722, 2.043, 1.036), (-0.2363, 1.972, 1.11), (-0.303, 1.931, 1.104), (-0.3444, 1.997, 1.103), (-0.2778, 2.039, 1.109), (-0.2432, 1.971, 1.177), (-0.307, 1.931, 1.171), (-0.3466, 1.995, 1.17), (-0.2829, 2.035, 1.176), (-0.2497, 1.969, 1.24), (-0.3107, 1.931, 1.234), (-0.3487, 1.993, 1.234), (-0.2877, 2.031, 1.239), (-0.2559, 1.968, 1.3), (-0.3143, 1.932, 1.295), (-0.3507, 1.99, 1.294), (-0.2923, 2.027, 1.299), (-0.2619, 1.967, 1.359), (-0.3178, 1.932, 1.354), (-0.3526, 1.988, 1.353), (-0.2967, 2.023, 1.358), (-0.2677, 1.966, 1.415), (-0.3212, 1.933, 1.411), (-0.3545, 1.986, 1.41), (-0.301, 2.02, 1.415), (-0.2734, 1.965, 1.471), (-0.3246, 1.933, 1.466), (-0.3564, 1.984, 1.466), (-0.3052, 2.016, 1.47), (-0.7084, 2.491, 0.8643), (-0.6195, 2.502, 0.8549), (-0.6053, 2.448, 0.9261), (-0.6942, 2.437, 0.9355), (-0.5765, 2.475, 0.9741), (-0.6471, 2.424, 0.9741), (-0.6463, 2.423, 0.887), (-0.5758, 2.474, 0.887)], [], [(324, 107, 323), (107, 106, 323), (155, 152, 148, 151), (154, 155, 151, 150), (153, 154, 150, 149), (152, 153, 149, 148), (104, 107, 324), (325, 104, 324), (151, 148, 144, 147), (772, 199, 198), (150, 151, 147, 146), (149, 150, 146, 145), (148, 149, 145, 144), (143, 140, 136, 139), (110, 326, 109), (110, 325, 326), (110, 111, 325), (111, 104, 325), (142, 143, 139, 138), (141, 142, 138, 137), (144, 145, 224), (140, 141, 137, 136), (139, 136, 132, 135), (138, 139, 135, 134), (225, 226, 140), (137, 138, 134, 133), (136, 137, 133, 132), (146, 147, 141), (197, 200, 198), (135, 132, 128, 131), (146, 226, 145), (134, 135, 131, 130), (770, 196, 199), (133, 134, 130, 129), (132, 133, 129, 128), (203, 197, 196), (203, 200, 197), (131, 128, 124, 127), (701, 277, 278), (202, 771, 201), (771, 772, 201), (275, 701, 278), (130, 131, 127, 126), (771, 202, 770), (362, 358, 468), (129, 130, 126, 125), (128, 129, 125, 124), (127, 124, 120, 123), (271, 274, 277), (274, 276, 277), (126, 127, 123, 122), (125, 126, 122, 121), (124, 125, 121, 120), (272, 699, 700), (272, 271, 699), (123, 120, 116, 119), (122, 123, 119, 118), (121, 122, 118, 117), (120, 121, 117, 116), (360, 361, 467), (441, 818, 440), (119, 116, 112, 115), (118, 119, 115, 114), (117, 118, 114, 113), (116, 117, 113, 112), (115, 112, 108, 111), (114, 115, 111, 110), (113, 114, 110, 109), (112, 113, 109, 108), (107, 104, 100, 103), (106, 107, 103, 102), (105, 106, 102, 101), (104, 105, 101, 100), (103, 100, 96, 99), (102, 103, 99, 98), (438, 817, 435), (901, 506, 507), (101, 102, 98, 97), (100, 101, 97, 96), (99, 96, 92, 95), (98, 99, 95, 94), (97, 98, 94, 93), (96, 97, 93, 92), (504, 900, 501), (95, 92, 0, 3), (94, 95, 3, 2), (93, 94, 2, 1), (92, 93, 1, 0), (91, 90, 89, 88), (83, 82, 81, 80), (360, 356, 355, 359), (146, 141, 140, 226), (75, 74, 73, 72), (620, 614, 615), (63, 62, 61, 60), (55, 54, 53, 52), (47, 46, 45, 44), (567, 947, 950), (39, 38, 37, 36), (947, 566, 618), (35, 34, 33, 32), (23, 22, 21, 20), (19, 18, 17, 16), (568, 949, 614), (565, 568, 614), (15, 14, 13, 12), (11, 10, 9, 8), (948, 947, 567), (3, 0, 4, 7), (2, 3, 7, 6), (948, 1013, 1012, 949), (949, 1012, 1011, 950), (666, 598, 669), (950, 1011, 1014, 567), (356, 360, 467, 357), (109, 326, 323, 106), (597, 665, 670), (105, 108, 109, 106), (108, 105, 104, 111), (948, 1010, 1009, 947), (947, 1009, 1008, 566), (566, 1008, 1007, 565), (565, 1007, 1010, 948), (0, 1, 5, 4), (359, 355, 358, 362), (144, 224, 143, 142), (147, 144, 142, 141), (225, 140, 143, 224), (357, 467, 468, 358), (436, 435, 439, 440), (565, 614, 620, 617), (202, 203, 196, 770), (271, 277, 701, 699), (437, 436, 440, 818), (817, 442, 439, 435), (947, 618, 619, 950), (201, 772, 198, 200), (566, 565, 617, 618), (272, 700, 275, 273), (442, 817, 818, 441), (567, 1014, 1013, 948), (667, 599, 598, 666), (600, 668, 665, 597), (501, 507, 508, 502), (503, 502, 508, 505), (667, 668, 600, 599), (900, 901, 507, 501), (948, 949, 568, 565), (1, 2, 6, 5), (619, 620, 615, 616), (950, 619, 616, 613), (949, 950, 613, 614), (670, 665, 666, 669), (899, 503, 505, 902), (899, 900, 504, 503), (274, 273, 275, 276), (902, 505, 506, 901), (156, 157, 153, 152), (157, 158, 154, 153), (158, 159, 155, 154), (159, 156, 152, 155), (160, 161, 157, 156), (161, 162, 158, 157), (162, 163, 159, 158), (163, 160, 156, 159), (164, 165, 161, 160), (165, 166, 162, 161), (166, 167, 163, 162), (167, 164, 160, 163), (168, 169, 165, 164), (169, 170, 166, 165), (170, 171, 167, 166), (171, 168, 164, 167), (172, 173, 169, 168), (173, 174, 170, 169), (174, 175, 171, 170), (175, 172, 168, 171), (176, 177, 173, 172), (177, 178, 174, 173), (178, 179, 175, 174), (179, 176, 172, 175), (180, 181, 177, 176), (181, 182, 178, 177), (182, 183, 179, 178), (183, 180, 176, 179), (184, 185, 181, 180), (185, 186, 182, 181), (186, 187, 183, 182), (187, 184, 180, 183), (188, 189, 185, 184), (189, 190, 186, 185), (190, 191, 187, 186), (191, 188, 184, 187), (192, 193, 189, 188), (193, 194, 190, 189), (194, 195, 191, 190), (195, 192, 188, 191), (196, 197, 193, 192), (197, 198, 194, 193), (198, 199, 195, 194), (199, 196, 192, 195), (204, 205, 201, 200), (205, 206, 202, 201), (206, 207, 203, 202), (207, 204, 200, 203), (208, 209, 205, 204), (209, 210, 206, 205), (210, 211, 207, 206), (211, 208, 204, 207), (212, 213, 209, 208), (213, 214, 210, 209), (214, 215, 211, 210), (215, 212, 208, 211), (216, 217, 213, 212), (217, 218, 214, 213), (218, 219, 215, 214), (219, 216, 212, 215), (220, 221, 217, 216), (221, 222, 218, 217), (222, 223, 219, 218), (223, 220, 216, 219), (8, 9, 221, 220), (9, 10, 222, 221), (10, 11, 223, 222), (11, 8, 220, 223), (227, 228, 225, 224), (228, 229, 226, 225), (229, 230, 145, 226), (230, 227, 224, 145), (231, 232, 228, 227), (232, 233, 229, 228), (233, 234, 230, 229), (234, 231, 227, 230), (235, 236, 232, 231), (236, 237, 233, 232), (237, 238, 234, 233), (238, 235, 231, 234), (239, 240, 236, 235), (240, 241, 237, 236), (241, 242, 238, 237), (242, 239, 235, 238), (243, 244, 240, 239), (244, 245, 241, 240), (245, 246, 242, 241), (246, 243, 239, 242), (247, 248, 244, 243), (248, 249, 245, 244), (249, 250, 246, 245), (250, 247, 243, 246), (251, 252, 248, 247), (252, 253, 249, 248), (253, 254, 250, 249), (254, 251, 247, 250), (255, 256, 252, 251), (256, 257, 253, 252), (257, 258, 254, 253), (258, 255, 251, 254), (259, 260, 256, 255), (260, 261, 257, 256), (261, 262, 258, 257), (262, 259, 255, 258), (263, 264, 260, 259), (264, 265, 261, 260), (265, 266, 262, 261), (266, 263, 259, 262), (267, 268, 264, 263), (268, 269, 265, 264), (269, 270, 266, 265), (270, 267, 263, 266), (271, 272, 268, 267), (272, 273, 269, 268), (273, 274, 270, 269), (274, 271, 267, 270), (279, 280, 276, 275), (280, 281, 277, 276), (281, 282, 278, 277), (282, 279, 275, 278), (283, 284, 280, 279), (284, 285, 281, 280), (285, 286, 282, 281), (286, 283, 279, 282), (287, 288, 284, 283), (288, 289, 285, 284), (289, 290, 286, 285), (290, 287, 283, 286), (291, 292, 288, 287), (292, 293, 289, 288), (293, 294, 290, 289), (294, 291, 287, 290), (295, 296, 292, 291), (296, 297, 293, 292), (297, 298, 294, 293), (298, 295, 291, 294), (299, 300, 296, 295), (300, 301, 297, 296), (301, 302, 298, 297), (302, 299, 295, 298), (303, 304, 300, 299), (304, 305, 301, 300), (305, 306, 302, 301), (306, 303, 299, 302), (307, 308, 304, 303), (308, 309, 305, 304), (309, 310, 306, 305), (310, 307, 303, 306), (311, 312, 308, 307), (312, 313, 309, 308), (313, 314, 310, 309), (314, 311, 307, 310), (315, 316, 312, 311), (316, 317, 313, 312), (317, 318, 314, 313), (318, 315, 311, 314), (319, 320, 316, 315), (320, 321, 317, 316), (321, 322, 318, 317), (322, 319, 315, 318), (12, 13, 320, 319), (13, 14, 321, 320), (14, 15, 322, 321), (15, 12, 319, 322), (327, 328, 324, 323), (328, 329, 325, 324), (329, 330, 326, 325), (330, 327, 323, 326), (331, 332, 328, 327), (332, 333, 329, 328), (333, 334, 330, 329), (334, 331, 327, 330), (335, 336, 332, 331), (336, 337, 333, 332), (337, 338, 334, 333), (338, 335, 331, 334), (339, 340, 336, 335), (340, 341, 337, 336), (341, 342, 338, 337), (342, 339, 335, 338), (343, 344, 340, 339), (344, 345, 341, 340), (345, 346, 342, 341), (346, 343, 339, 342), (347, 348, 344, 343), (348, 349, 345, 344), (349, 350, 346, 345), (350, 347, 343, 346), (351, 352, 348, 347), (352, 353, 349, 348), (353, 354, 350, 349), (354, 351, 347, 350), (355, 356, 352, 351), (356, 357, 353, 352), (357, 358, 354, 353), (358, 355, 351, 354), (363, 364, 360, 359), (364, 365, 361, 360), (365, 366, 362, 361), (366, 363, 359, 362), (367, 368, 364, 363), (368, 369, 365, 364), (369, 370, 366, 365), (370, 367, 363, 366), (371, 372, 368, 367), (372, 373, 369, 368), (373, 374, 370, 369), (374, 371, 367, 370), (375, 376, 372, 371), (376, 377, 373, 372), (377, 378, 374, 373), (378, 375, 371, 374), (379, 380, 376, 375), (380, 381, 377, 376), (381, 382, 378, 377), (382, 379, 375, 378), (383, 384, 380, 379), (384, 385, 381, 380), (385, 386, 382, 381), (386, 383, 379, 382), (387, 388, 384, 383), (388, 389, 385, 384), (389, 390, 386, 385), (390, 387, 383, 386), (391, 392, 388, 387), (392, 393, 389, 388), (393, 394, 390, 389), (394, 391, 387, 390), (395, 396, 392, 391), (396, 397, 393, 392), (397, 398, 394, 393), (398, 395, 391, 394), (399, 400, 396, 395), (400, 401, 397, 396), (401, 402, 398, 397), (402, 399, 395, 398), (403, 404, 400, 399), (404, 405, 401, 400), (405, 406, 402, 401), (406, 403, 399, 402), (407, 408, 404, 403), (408, 409, 405, 404), (409, 410, 406, 405), (410, 407, 403, 406), (411, 412, 408, 407), (412, 413, 409, 408), (413, 414, 410, 409), (414, 411, 407, 410), (415, 416, 412, 411), (416, 417, 413, 412), (417, 418, 414, 413), (418, 415, 411, 414), (419, 420, 416, 415), (420, 421, 417, 416), (421, 422, 418, 417), (422, 419, 415, 418), (423, 424, 420, 419), (424, 425, 421, 420), (425, 426, 422, 421), (426, 423, 419, 422), (427, 428, 424, 423), (428, 429, 425, 424), (429, 430, 426, 425), (430, 427, 423, 426), (431, 432, 428, 427), (432, 433, 429, 428), (433, 434, 430, 429), (434, 431, 427, 430), (435, 436, 432, 431), (436, 437, 433, 432), (437, 438, 434, 433), (438, 435, 431, 434), (443, 444, 440, 439), (444, 445, 441, 440), (445, 446, 442, 441), (446, 443, 439, 442), (447, 448, 444, 443), (448, 449, 445, 444), (449, 450, 446, 445), (450, 447, 443, 446), (451, 452, 448, 447), (452, 453, 449, 448), (453, 454, 450, 449), (454, 451, 447, 450), (455, 456, 452, 451), (456, 457, 453, 452), (457, 458, 454, 453), (458, 455, 451, 454), (459, 460, 456, 455), (460, 461, 457, 456), (461, 462, 458, 457), (462, 459, 455, 458), (463, 464, 460, 459), (464, 465, 461, 460), (465, 466, 462, 461), (466, 463, 459, 462), (16, 17, 464, 463), (17, 18, 465, 464), (18, 19, 466, 465), (19, 16, 463, 466), (469, 470, 361, 362), (470, 471, 467, 361), (471, 472, 468, 467), (472, 469, 362, 468), (473, 474, 470, 469), (474, 475, 471, 470), (475, 476, 472, 471), (476, 473, 469, 472), (477, 478, 474, 473), (478, 479, 475, 474), (479, 480, 476, 475), (480, 477, 473, 476), (481, 482, 478, 477), (482, 483, 479, 478), (483, 484, 480, 479), (484, 481, 477, 480), (485, 486, 482, 481), (486, 487, 483, 482), (487, 488, 484, 483), (488, 485, 481, 484), (489, 490, 486, 485), (490, 491, 487, 486), (491, 492, 488, 487), (492, 489, 485, 488), (493, 494, 490, 489), (494, 495, 491, 490), (495, 496, 492, 491), (496, 493, 489, 492), (497, 498, 494, 493), (498, 499, 495, 494), (499, 500, 496, 495), (500, 497, 493, 496), (501, 502, 498, 497), (502, 503, 499, 498), (503, 504, 500, 499), (504, 501, 497, 500), (509, 510, 506, 505), (510, 511, 507, 506), (511, 512, 508, 507), (512, 509, 505, 508), (513, 514, 510, 509), (514, 515, 511, 510), (515, 516, 512, 511), (516, 513, 509, 512), (517, 518, 514, 513), (518, 519, 515, 514), (519, 520, 516, 515), (520, 517, 513, 516), (521, 522, 518, 517), (522, 523, 519, 518), (523, 524, 520, 519), (524, 521, 517, 520), (525, 526, 522, 521), (526, 527, 523, 522), (527, 528, 524, 523), (528, 525, 521, 524), (529, 530, 526, 525), (530, 531, 527, 526), (531, 532, 528, 527), (532, 529, 525, 528), (533, 534, 530, 529), (534, 535, 531, 530), (535, 536, 532, 531), (536, 533, 529, 532), (537, 538, 534, 533), (538, 539, 535, 534), (539, 540, 536, 535), (540, 537, 533, 536), (20, 21, 538, 537), (21, 22, 539, 538), (22, 23, 540, 539), (23, 20, 537, 540), (24, 25, 542, 541), (25, 26, 543, 542), (26, 27, 544, 543), (27, 24, 541, 544), (541, 542, 546, 545), (542, 543, 547, 546), (543, 544, 548, 547), (544, 541, 545, 548), (545, 546, 550, 549), (546, 547, 551, 550), (547, 548, 552, 551), (548, 545, 549, 552), (549, 550, 554, 553), (550, 551, 555, 554), (551, 552, 556, 555), (552, 549, 553, 556), (553, 554, 558, 557), (554, 555, 559, 558), (555, 556, 560, 559), (556, 553, 557, 560), (557, 558, 562, 561), (558, 559, 563, 562), (559, 560, 564, 563), (560, 557, 561, 564), (561, 562, 5, 4), (562, 563, 6, 5), (563, 564, 7, 6), (564, 561, 4, 7), (1007, 1008, 570, 569), (1008, 1009, 571, 570), (1009, 1010, 572, 571), (1010, 1007, 569, 572), (569, 570, 574, 573), (570, 571, 575, 574), (571, 572, 576, 575), (572, 569, 573, 576), (573, 574, 578, 577), (574, 575, 579, 578), (575, 576, 580, 579), (576, 573, 577, 580), (577, 578, 582, 581), (578, 579, 583, 582), (579, 580, 584, 583), (580, 577, 581, 584), (581, 582, 586, 585), (582, 583, 587, 586), (583, 584, 588, 587), (584, 581, 585, 588), (585, 586, 590, 589), (586, 587, 591, 590), (587, 588, 592, 591), (588, 585, 589, 592), (589, 590, 594, 593), (590, 591, 595, 594), (591, 592, 596, 595), (592, 589, 593, 596), (593, 594, 25, 24), (594, 595, 26, 25), (595, 596, 27, 26), (596, 593, 24, 27), (597, 598, 602, 601), (598, 599, 603, 602), (599, 600, 604, 603), (600, 597, 601, 604), (601, 602, 606, 605), (602, 603, 607, 606), (603, 604, 608, 607), (604, 601, 605, 608), (605, 606, 610, 609), (606, 607, 611, 610), (607, 608, 612, 611), (608, 605, 609, 612), (609, 610, 614, 613), (610, 611, 615, 614), (611, 612, 616, 615), (612, 609, 613, 616), (621, 622, 618, 617), (622, 623, 619, 618), (623, 624, 620, 619), (624, 621, 617, 620), (625, 626, 622, 621), (626, 627, 623, 622), (627, 628, 624, 623), (628, 625, 621, 624), (28, 29, 626, 625), (29, 30, 627, 626), (30, 31, 628, 627), (31, 28, 625, 628), (629, 630, 29, 28), (630, 631, 30, 29), (631, 632, 31, 30), (632, 629, 28, 31), (633, 634, 630, 629), (634, 635, 631, 630), (635, 636, 632, 631), (636, 633, 629, 632), (637, 638, 634, 633), (638, 639, 635, 634), (639, 640, 636, 635), (640, 637, 633, 636), (641, 642, 638, 637), (642, 643, 639, 638), (643, 644, 640, 639), (644, 641, 637, 640), (645, 646, 642, 641), (646, 647, 643, 642), (647, 648, 644, 643), (648, 645, 641, 644), (32, 33, 646, 645), (33, 34, 647, 646), (34, 35, 648, 647), (35, 32, 645, 648), (36, 37, 650, 649), (37, 38, 651, 650), (38, 39, 652, 651), (39, 36, 649, 652), (649, 650, 654, 653), (650, 651, 655, 654), (651, 652, 656, 655), (652, 649, 653, 656), (653, 654, 658, 657), (654, 655, 659, 658), (655, 656, 660, 659), (656, 653, 657, 660), (657, 658, 662, 661), (658, 659, 663, 662), (659, 660, 664, 663), (660, 657, 661, 664), (661, 662, 666, 665), (662, 663, 667, 666), (663, 664, 668, 667), (664, 661, 665, 668), (671, 672, 598, 597), (672, 673, 669, 598), (673, 674, 670, 669), (674, 671, 597, 670), (675, 676, 672, 671), (676, 677, 673, 672), (677, 678, 674, 673), (678, 675, 671, 674), (679, 680, 676, 675), (680, 681, 677, 676), (681, 682, 678, 677), (682, 679, 675, 678), (40, 41, 680, 679), (41, 42, 681, 680), (42, 43, 682, 681), (43, 40, 679, 682), (683, 684, 41, 40), (684, 685, 42, 41), (685, 686, 43, 42), (686, 683, 40, 43), (687, 688, 684, 683), (688, 689, 685, 684), (689, 690, 686, 685), (690, 687, 683, 686), (691, 692, 688, 687), (692, 693, 689, 688), (693, 694, 690, 689), (694, 691, 687, 690), (695, 696, 692, 691), (696, 697, 693, 692), (697, 698, 694, 693), (698, 695, 691, 694), (44, 45, 696, 695), (45, 46, 697, 696), (46, 47, 698, 697), (47, 44, 695, 698), (702, 703, 700, 699), (703, 704, 275, 700), (704, 705, 701, 275), (705, 702, 699, 701), (706, 707, 703, 702), (707, 708, 704, 703), (708, 709, 705, 704), (709, 706, 702, 705), (710, 711, 707, 706), (711, 712, 708, 707), (712, 713, 709, 708), (713, 710, 706, 709), (714, 715, 711, 710), (715, 716, 712, 711), (716, 717, 713, 712), (717, 714, 710, 713), (718, 719, 715, 714), (719, 720, 716, 715), (720, 721, 717, 716), (721, 718, 714, 717), (722, 723, 719, 718), (723, 724, 720, 719), (724, 725, 721, 720), (725, 722, 718, 721), (726, 727, 723, 722), (727, 728, 724, 723), (728, 729, 725, 724), (729, 726, 722, 725), (48, 49, 727, 726), (49, 50, 728, 727), (50, 51, 729, 728), (51, 48, 726, 729), (730, 731, 49, 48), (731, 732, 50, 49), (732, 733, 51, 50), (733, 730, 48, 51), (734, 735, 731, 730), (735, 736, 732, 731), (736, 737, 733, 732), (737, 734, 730, 733), (738, 739, 735, 734), (739, 740, 736, 735), (740, 741, 737, 736), (741, 738, 734, 737), (742, 743, 739, 738), (743, 744, 740, 739), (744, 745, 741, 740), (745, 742, 738, 741), (746, 747, 743, 742), (747, 748, 744, 743), (748, 749, 745, 744), (749, 746, 742, 745), (750, 751, 747, 746), (751, 752, 748, 747), (752, 753, 749, 748), (753, 750, 746, 749), (754, 755, 751, 750), (755, 756, 752, 751), (756, 757, 753, 752), (757, 754, 750, 753), (758, 759, 755, 754), (759, 760, 756, 755), (760, 761, 757, 756), (761, 758, 754, 757), (762, 763, 759, 758), (763, 764, 760, 759), (764, 765, 761, 760), (765, 762, 758, 761), (766, 767, 763, 762), (767, 768, 764, 763), (768, 769, 765, 764), (769, 766, 762, 765), (52, 53, 767, 766), (53, 54, 768, 767), (54, 55, 769, 768), (55, 52, 766, 769), (773, 774, 770, 199), (774, 775, 771, 770), (775, 776, 772, 771), (776, 773, 199, 772), (777, 778, 774, 773), (778, 779, 775, 774), (779, 780, 776, 775), (780, 777, 773, 776), (781, 782, 778, 777), (782, 783, 779, 778), (783, 784, 780, 779), (784, 781, 777, 780), (785, 786, 782, 781), (786, 787, 783, 782), (787, 788, 784, 783), (788, 785, 781, 784), (789, 790, 786, 785), (790, 791, 787, 786), (791, 792, 788, 787), (792, 789, 785, 788), (793, 794, 790, 789), (794, 795, 791, 790), (795, 796, 792, 791), (796, 793, 789, 792), (56, 57, 794, 793), (57, 58, 795, 794), (58, 59, 796, 795), (59, 56, 793, 796), (797, 798, 57, 56), (798, 799, 58, 57), (799, 800, 59, 58), (800, 797, 56, 59), (801, 802, 798, 797), (802, 803, 799, 798), (803, 804, 800, 799), (804, 801, 797, 800), (805, 806, 802, 801), (806, 807, 803, 802), (807, 808, 804, 803), (808, 805, 801, 804), (809, 810, 806, 805), (810, 811, 807, 806), (811, 812, 808, 807), (812, 809, 805, 808), (813, 814, 810, 809), (814, 815, 811, 810), (815, 816, 812, 811), (816, 813, 809, 812), (60, 61, 814, 813), (61, 62, 815, 814), (62, 63, 816, 815), (63, 60, 813, 816), (819, 820, 438, 437), (820, 821, 817, 438), (821, 822, 818, 817), (822, 819, 437, 818), (823, 824, 820, 819), (824, 825, 821, 820), (825, 826, 822, 821), (826, 823, 819, 822), (827, 828, 824, 823), (828, 829, 825, 824), (829, 830, 826, 825), (830, 827, 823, 826), (831, 832, 828, 827), (832, 833, 829, 828), (833, 834, 830, 829), (834, 831, 827, 830), (835, 836, 832, 831), (836, 837, 833, 832), (837, 838, 834, 833), (838, 835, 831, 834), (839, 840, 836, 835), (840, 841, 837, 836), (841, 842, 838, 837), (842, 839, 835, 838), (843, 844, 840, 839), (844, 845, 841, 840), (845, 846, 842, 841), (846, 843, 839, 842), (64, 65, 844, 843), (65, 66, 845, 844), (66, 67, 846, 845), (67, 64, 843, 846), (847, 848, 65, 64), (848, 849, 66, 65), (849, 850, 67, 66), (850, 847, 64, 67), (851, 852, 848, 847), (852, 853, 849, 848), (853, 854, 850, 849), (854, 851, 847, 850), (855, 856, 852, 851), (856, 857, 853, 852), (857, 858, 854, 853), (858, 855, 851, 854), (859, 860, 856, 855), (860, 861, 857, 856), (861, 862, 858, 857), (862, 859, 855, 858), (863, 864, 860, 859), (864, 865, 861, 860), (865, 866, 862, 861), (866, 863, 859, 862), (867, 868, 864, 863), (868, 869, 865, 864), (869, 870, 866, 865), (870, 867, 863, 866), (871, 872, 868, 867), (872, 873, 869, 868), (873, 874, 870, 869), (874, 871, 867, 870), (875, 876, 872, 871), (876, 877, 873, 872), (877, 878, 874, 873), (878, 875, 871, 874), (68, 69, 876, 875), (69, 70, 877, 876), (70, 71, 878, 877), (71, 68, 875, 878), (879, 880, 69, 68), (880, 881, 70, 69), (881, 882, 71, 70), (882, 879, 68, 71), (883, 884, 880, 879), (884, 885, 881, 880), (885, 886, 882, 881), (886, 883, 879, 882), (887, 888, 884, 883), (888, 889, 885, 884), (889, 890, 886, 885), (890, 887, 883, 886), (891, 892, 888, 887), (892, 893, 889, 888), (893, 894, 890, 889), (894, 891, 887, 890), (895, 896, 892, 891), (896, 897, 893, 892), (897, 898, 894, 893), (898, 895, 891, 894), (72, 73, 896, 895), (73, 74, 897, 896), (74, 75, 898, 897), (75, 72, 895, 898), (903, 904, 900, 899), (904, 905, 901, 900), (905, 906, 902, 901), (906, 903, 899, 902), (907, 908, 904, 903), (908, 909, 905, 904), (909, 910, 906, 905), (910, 907, 903, 906), (911, 912, 908, 907), (912, 913, 909, 908), (913, 914, 910, 909), (914, 911, 907, 910), (915, 916, 912, 911), (916, 917, 913, 912), (917, 918, 914, 913), (918, 915, 911, 914), (919, 920, 916, 915), (920, 921, 917, 916), (921, 922, 918, 917), (922, 919, 915, 918), (76, 77, 920, 919), (77, 78, 921, 920), (78, 79, 922, 921), (79, 76, 919, 922), (923, 924, 77, 76), (924, 925, 78, 77), (925, 926, 79, 78), (926, 923, 76, 79), (927, 928, 924, 923), (928, 929, 925, 924), (929, 930, 926, 925), (930, 927, 923, 926), (931, 932, 928, 927), (932, 933, 929, 928), (933, 934, 930, 929), (934, 931, 927, 930), (935, 936, 932, 931), (936, 937, 933, 932), (937, 938, 934, 933), (938, 935, 931, 934), (939, 940, 936, 935), (940, 941, 937, 936), (941, 942, 938, 937), (942, 939, 935, 938), (943, 944, 940, 939), (944, 945, 941, 940), (945, 946, 942, 941), (946, 943, 939, 942), (80, 81, 944, 943), (81, 82, 945, 944), (82, 83, 946, 945), (83, 80, 943, 946), (951, 952, 1013, 1014), (952, 953, 1012, 1013), (953, 954, 1011, 1012), (954, 951, 1014, 1011), (955, 956, 952, 951), (956, 957, 953, 952), (957, 958, 954, 953), (958, 955, 951, 954), (959, 960, 956, 955), (960, 961, 957, 956), (961, 962, 958, 957), (962, 959, 955, 958), (963, 964, 960, 959), (964, 965, 961, 960), (965, 966, 962, 961), (966, 963, 959, 962), (967, 968, 964, 963), (968, 969, 965, 964), (969, 970, 966, 965), (970, 967, 963, 966), (971, 972, 968, 967), (972, 973, 969, 968), (973, 974, 970, 969), (974, 971, 967, 970), (84, 85, 972, 971), (85, 86, 973, 972), (86, 87, 974, 973), (87, 84, 971, 974), (975, 976, 85, 84), (976, 977, 86, 85), (977, 978, 87, 86), (978, 975, 84, 87), (979, 980, 976, 975), (980, 981, 977, 976), (981, 982, 978, 977), (982, 979, 975, 978), (983, 984, 980, 979), (984, 985, 981, 980), (985, 986, 982, 981), (986, 983, 979, 982), (987, 988, 984, 983), (988, 989, 985, 984), (989, 990, 986, 985), (990, 987, 983, 986), (991, 992, 988, 987), (992, 993, 989, 988), (993, 994, 990, 989), (994, 991, 987, 990), (995, 996, 992, 991), (996, 997, 993, 992), (997, 998, 994, 993), (998, 995, 991, 994), (999, 1000, 996, 995), (1000, 1001, 997, 996), (1001, 1002, 998, 997), (1002, 999, 995, 998), (1003, 1004, 1000, 999), (1004, 1005, 1001, 1000), (1005, 1006, 1002, 1001), (1006, 1003, 999, 1002), (88, 89, 1004, 1003), (89, 90, 1005, 1004), (90, 91, 1006, 1005), (91, 88, 1003, 1006)])
me_plane.materials.append(mat_material_001)
me_plane.update()
me_icosphere_001 = bpy.data.meshes.new('Icosphere.001')
me_icosphere_001.from_pydata([(-0.007652, 6.992e-08, -0.4796), (0.7236, -0.5257, -0.4472), (-0.2764, -0.8506, -0.4472), (-0.573, -2.056e-09, -0.4625), (-0.2764, 0.8506, -0.4472), (0.7236, 0.5257, -0.4472), (0.1832, -0.6936, 0.398), (-0.5323, -0.5257, 0.4702), (-0.4252, 0.5257, 0.7227), (0.3443, 0.545, 0.7733), (0.6036, 8.225e-09, 0.5084), (0.0, 0.0, 1.0)], [], [(0, 1, 2), (1, 0, 5), (0, 2, 3), (0, 3, 4), (0, 4, 5), (1, 5, 10), (2, 1, 6), (3, 2, 7), (4, 3, 8), (5, 4, 9), (1, 10, 6), (2, 6, 7), (3, 7, 8), (4, 8, 9), (5, 9, 10), (6, 10, 11), (7, 6, 11), (8, 7, 11), (9, 8, 11), (10, 9, 11)])
_uv = me_icosphere_001.uv_layers.new(name='UVMap')
_uv.uv.foreach_set('vector', [0.1818, 0.0, 0.2727, 0.1575, 0.09091, 0.1575, 0.2727, 0.1575, 0.3636, 0.0, 0.4545, 0.1575, 0.9091, 0.0, 1.0, 0.1575, 0.8182, 0.1575, 0.7273, 0.0, 0.8182, 0.1575, 0.6364, 0.1575, 0.5455, 0.0, 0.6364, 0.1575, 0.4545, 0.1575, 0.2727, 0.1575, 0.4545, 0.1575, 0.3636, 0.3149, 0.09091, 0.1575, 0.2727, 0.1575, 0.1818, 0.3149, 0.8182, 0.1575, 1.0, 0.1575, 0.9091, 0.3149, 0.6364, 0.1575, 0.8182, 0.1575, 0.7273, 0.3149, 0.4545, 0.1575, 0.6364, 0.1575, 0.5455, 0.3149, 0.2727, 0.1575, 0.3636, 0.3149, 0.1818, 0.3149, 0.09091, 0.1575, 0.1818, 0.3149, 0.0, 0.3149, 0.8182, 0.1575, 0.9091, 0.3149, 0.7273, 0.3149, 0.6364, 0.1575, 0.7273, 0.3149, 0.5455, 0.3149, 0.4545, 0.1575, 0.5455, 0.3149, 0.3636, 0.3149, 0.1818, 0.3149, 0.3636, 0.3149, 0.2727, 0.4724, 0.0, 0.3149, 0.1818, 0.3149, 0.09091, 0.4724, 0.7273, 0.3149, 0.9091, 0.3149, 0.8182, 0.4724, 0.5455, 0.3149, 0.7273, 0.3149, 0.6364, 0.4724, 0.3636, 0.3149, 0.5455, 0.3149, 0.4545, 0.4724])
me_icosphere_001.materials.append(mat_material_003)
me_icosphere_001.update()
me_icosphere_002 = bpy.data.meshes.new('Icosphere.002')
me_icosphere_002.from_pydata([(-0.007652, 6.992e-08, -0.4796), (0.7236, -0.5257, -0.4472), (-0.2764, -0.8506, -0.4472), (-0.573, -2.056e-09, -0.4625), (-0.2764, 0.8506, -0.4472), (0.7236, 0.5257, -0.4472), (0.1832, -0.6936, 0.398), (-0.5323, -0.5257, 0.4702), (-0.4252, 0.5257, 0.7227), (0.3443, 0.545, 0.7733), (0.6036, 8.225e-09, 0.5084), (0.0, 0.0, 1.0)], [], [(0, 1, 2), (1, 0, 5), (0, 2, 3), (0, 3, 4), (0, 4, 5), (1, 5, 10), (2, 1, 6), (3, 2, 7), (4, 3, 8), (5, 4, 9), (1, 10, 6), (2, 6, 7), (3, 7, 8), (4, 8, 9), (5, 9, 10), (6, 10, 11), (7, 6, 11), (8, 7, 11), (9, 8, 11), (10, 9, 11)])
_uv = me_icosphere_002.uv_layers.new(name='UVMap')
_uv.uv.foreach_set('vector', [0.1818, 0.0, 0.2727, 0.1575, 0.09091, 0.1575, 0.2727, 0.1575, 0.3636, 0.0, 0.4545, 0.1575, 0.9091, 0.0, 1.0, 0.1575, 0.8182, 0.1575, 0.7273, 0.0, 0.8182, 0.1575, 0.6364, 0.1575, 0.5455, 0.0, 0.6364, 0.1575, 0.4545, 0.1575, 0.2727, 0.1575, 0.4545, 0.1575, 0.3636, 0.3149, 0.09091, 0.1575, 0.2727, 0.1575, 0.1818, 0.3149, 0.8182, 0.1575, 1.0, 0.1575, 0.9091, 0.3149, 0.6364, 0.1575, 0.8182, 0.1575, 0.7273, 0.3149, 0.4545, 0.1575, 0.6364, 0.1575, 0.5455, 0.3149, 0.2727, 0.1575, 0.3636, 0.3149, 0.1818, 0.3149, 0.09091, 0.1575, 0.1818, 0.3149, 0.0, 0.3149, 0.8182, 0.1575, 0.9091, 0.3149, 0.7273, 0.3149, 0.6364, 0.1575, 0.7273, 0.3149, 0.5455, 0.3149, 0.4545, 0.1575, 0.5455, 0.3149, 0.3636, 0.3149, 0.1818, 0.3149, 0.3636, 0.3149, 0.2727, 0.4724, 0.0, 0.3149, 0.1818, 0.3149, 0.09091, 0.4724, 0.7273, 0.3149, 0.9091, 0.3149, 0.8182, 0.4724, 0.5455, 0.3149, 0.7273, 0.3149, 0.6364, 0.4724, 0.3636, 0.3149, 0.5455, 0.3149, 0.4545, 0.4724])
me_icosphere_002.materials.append(mat_material_002)
me_icosphere_002.update()
me_icosphere_003 = bpy.data.meshes.new('Icosphere.003')
me_icosphere_003.from_pydata([(-0.007652, 6.992e-08, -0.4796), (0.7236, -0.5257, -0.4472), (-0.2764, -0.8506, -0.4472), (-0.573, -2.056e-09, -0.4625), (-0.2764, 0.8506, -0.4472), (0.7236, 0.5257, -0.4472), (0.1832, -0.6936, 0.398), (-0.5323, -0.5257, 0.4702), (-0.4252, 0.5257, 0.7227), (0.3443, 0.545, 0.7733), (0.6036, 8.225e-09, 0.5084), (0.0, 0.0, 1.0)], [], [(0, 1, 2), (1, 0, 5), (0, 2, 3), (0, 3, 4), (0, 4, 5), (1, 5, 10), (2, 1, 6), (3, 2, 7), (4, 3, 8), (5, 4, 9), (1, 10, 6), (2, 6, 7), (3, 7, 8), (4, 8, 9), (5, 9, 10), (6, 10, 11), (7, 6, 11), (8, 7, 11), (9, 8, 11), (10, 9, 11)])
_uv = me_icosphere_003.uv_layers.new(name='UVMap')
_uv.uv.foreach_set('vector', [0.1818, 0.0, 0.2727, 0.1575, 0.09091, 0.1575, 0.2727, 0.1575, 0.3636, 0.0, 0.4545, 0.1575, 0.9091, 0.0, 1.0, 0.1575, 0.8182, 0.1575, 0.7273, 0.0, 0.8182, 0.1575, 0.6364, 0.1575, 0.5455, 0.0, 0.6364, 0.1575, 0.4545, 0.1575, 0.2727, 0.1575, 0.4545, 0.1575, 0.3636, 0.3149, 0.09091, 0.1575, 0.2727, 0.1575, 0.1818, 0.3149, 0.8182, 0.1575, 1.0, 0.1575, 0.9091, 0.3149, 0.6364, 0.1575, 0.8182, 0.1575, 0.7273, 0.3149, 0.4545, 0.1575, 0.6364, 0.1575, 0.5455, 0.3149, 0.2727, 0.1575, 0.3636, 0.3149, 0.1818, 0.3149, 0.09091, 0.1575, 0.1818, 0.3149, 0.0, 0.3149, 0.8182, 0.1575, 0.9091, 0.3149, 0.7273, 0.3149, 0.6364, 0.1575, 0.7273, 0.3149, 0.5455, 0.3149, 0.4545, 0.1575, 0.5455, 0.3149, 0.3636, 0.3149, 0.1818, 0.3149, 0.3636, 0.3149, 0.2727, 0.4724, 0.0, 0.3149, 0.1818, 0.3149, 0.09091, 0.4724, 0.7273, 0.3149, 0.9091, 0.3149, 0.8182, 0.4724, 0.5455, 0.3149, 0.7273, 0.3149, 0.6364, 0.4724, 0.3636, 0.3149, 0.5455, 0.3149, 0.4545, 0.4724])
me_icosphere_003.materials.append(mat_material_005)
me_icosphere_003.update()
me_icosphere_004 = bpy.data.meshes.new('Icosphere.004')
me_icosphere_004.from_pydata([(0.1732, -0.06802, 0.03185), (0.9045, -0.5937, 0.06427), (-0.287, -0.8466, 0.03017), (-0.5837, 0.004001, 0.01487), (-0.09552, 0.7826, 0.06427), (0.4931, 0.6627, 0.02765), (0.1832, -0.6936, 0.398), (-0.5323, -0.5257, 0.4702), (-0.4252, 0.5257, 0.7227), (0.5358, 0.4729, 0.8074), (0.7951, -0.07202, 0.5425), (0.0, 0.0, 1.0), (0.4976, 0.6247, 0.01503)], [], [(0, 1, 2), (1, 0, 5), (0, 2, 3), (0, 3, 4), (0, 4, 12), (1, 5, 10), (2, 1, 6), (3, 2, 7), (4, 3, 8), (12, 4, 9), (1, 10, 6), (2, 6, 7), (3, 7, 8), (4, 8, 9), (5, 9, 10), (6, 10, 11), (7, 6, 11), (8, 7, 11), (9, 8, 11), (10, 9, 11)])
_uv = me_icosphere_004.uv_layers.new(name='UVMap')
_uv.uv.foreach_set('vector', [0.1818, 0.0, 0.2727, 0.1575, 0.09091, 0.1575, 0.2727, 0.1575, 0.3636, 0.0, 0.4545, 0.1575, 0.9091, 0.0, 1.0, 0.1575, 0.8182, 0.1575, 0.7273, 0.0, 0.8182, 0.1575, 0.6364, 0.1575, 0.5455, 0.0, 0.6364, 0.1575, 0.4545, 0.1575, 0.2727, 0.1575, 0.4545, 0.1575, 0.3636, 0.3149, 0.09091, 0.1575, 0.2727, 0.1575, 0.1818, 0.3149, 0.8182, 0.1575, 1.0, 0.1575, 0.9091, 0.3149, 0.6364, 0.1575, 0.8182, 0.1575, 0.7273, 0.3149, 0.4545, 0.1575, 0.6364, 0.1575, 0.5455, 0.3149, 0.2727, 0.1575, 0.3636, 0.3149, 0.1818, 0.3149, 0.09091, 0.1575, 0.1818, 0.3149, 0.0, 0.3149, 0.8182, 0.1575, 0.9091, 0.3149, 0.7273, 0.3149, 0.6364, 0.1575, 0.7273, 0.3149, 0.5455, 0.3149, 0.4545, 0.1575, 0.5455, 0.3149, 0.3636, 0.3149, 0.1818, 0.3149, 0.3636, 0.3149, 0.2727, 0.4724, 0.0, 0.3149, 0.1818, 0.3149, 0.09091, 0.4724, 0.7273, 0.3149, 0.9091, 0.3149, 0.8182, 0.4724, 0.5455, 0.3149, 0.7273, 0.3149, 0.6364, 0.4724, 0.3636, 0.3149, 0.5455, 0.3149, 0.4545, 0.4724])
me_icosphere_004.materials.append(mat_material_004)
me_icosphere_004.update()
me_icosphere_005 = bpy.data.meshes.new('Icosphere.005')
me_icosphere_005.from_pydata([(-0.0496, -0.024, -0.6069), (0.7473, -0.5443, -0.4657), (-0.2764, -0.8506, -0.4472), (-1.043, -0.2078, -0.4477), (-0.1173, 0.8818, -0.4402), (0.7482, 0.5946, -0.3898), (0.05369, -0.5033, 0.5471), (-0.5323, -0.5257, 0.4702), (-0.3976, 0.5974, 0.3484), (0.6143, 0.6921, 0.2853), (0.6899, -0.01727, 0.56), (0.01703, 0.208, 0.7284)], [], [(0, 1, 2), (1, 0, 5), (0, 2, 3), (0, 3, 4), (0, 4, 5), (1, 5, 10), (2, 1, 6), (3, 2, 7), (4, 3, 8), (5, 4, 9), (1, 10, 6), (2, 6, 7), (3, 7, 8), (4, 8, 9), (5, 9, 10), (6, 10, 11), (7, 6, 11), (8, 7, 11), (9, 8, 11), (10, 9, 11)])
_uv = me_icosphere_005.uv_layers.new(name='UVMap')
_uv.uv.foreach_set('vector', [0.1818, 0.0, 0.2727, 0.1575, 0.09091, 0.1575, 0.2727, 0.1575, 0.3636, 0.0, 0.4545, 0.1575, 0.9091, 0.0, 1.0, 0.1575, 0.8182, 0.1575, 0.7273, 0.0, 0.8182, 0.1575, 0.6364, 0.1575, 0.5455, 0.0, 0.6364, 0.1575, 0.4545, 0.1575, 0.2727, 0.1575, 0.4545, 0.1575, 0.3636, 0.3149, 0.09091, 0.1575, 0.2727, 0.1575, 0.1818, 0.3149, 0.8182, 0.1575, 1.0, 0.1575, 0.9091, 0.3149, 0.6364, 0.1575, 0.8182, 0.1575, 0.7273, 0.3149, 0.4545, 0.1575, 0.6364, 0.1575, 0.5455, 0.3149, 0.2727, 0.1575, 0.3636, 0.3149, 0.1818, 0.3149, 0.09091, 0.1575, 0.1818, 0.3149, 0.0, 0.3149, 0.8182, 0.1575, 0.9091, 0.3149, 0.7273, 0.3149, 0.6364, 0.1575, 0.7273, 0.3149, 0.5455, 0.3149, 0.4545, 0.1575, 0.5455, 0.3149, 0.3636, 0.3149, 0.1818, 0.3149, 0.3636, 0.3149, 0.2727, 0.4724, 0.0, 0.3149, 0.1818, 0.3149, 0.09091, 0.4724, 0.7273, 0.3149, 0.9091, 0.3149, 0.8182, 0.4724, 0.5455, 0.3149, 0.7273, 0.3149, 0.6364, 0.4724, 0.3636, 0.3149, 0.5455, 0.3149, 0.4545, 0.4724])
me_icosphere_005.materials.append(mat_material_011)
me_icosphere_005.update()
me_icosphere_006 = bpy.data.meshes.new('Icosphere.006')
me_icosphere_006.from_pydata([(-0.0496, -0.024, -0.6069), (0.7473, -0.5443, -0.4657), (-0.2764, -0.8506, -0.4472), (-1.043, -0.2078, -0.4477), (-0.1173, 0.8818, -0.4402), (0.7888, 0.9998, -0.412), (0.1832, -0.6936, 0.398), (-0.5323, -0.5257, 0.4702), (-0.3976, 0.5974, 0.3484), (0.7235, 0.9604, 0.4066), (0.6899, -0.01727, 0.56), (0.01703, 0.208, 0.7284)], [], [(0, 1, 2), (1, 0, 5), (0, 2, 3), (0, 3, 4), (0, 4, 5), (1, 5, 10), (2, 1, 6), (3, 2, 7), (4, 3, 8), (5, 4, 9), (1, 10, 6), (2, 6, 7), (3, 7, 8), (4, 8, 9), (5, 9, 10), (6, 10, 11), (7, 6, 11), (8, 7, 11), (9, 8, 11), (10, 9, 11)])
_uv = me_icosphere_006.uv_layers.new(name='UVMap')
_uv.uv.foreach_set('vector', [0.1818, 0.0, 0.2727, 0.1575, 0.09091, 0.1575, 0.2727, 0.1575, 0.3636, 0.0, 0.4545, 0.1575, 0.9091, 0.0, 1.0, 0.1575, 0.8182, 0.1575, 0.7273, 0.0, 0.8182, 0.1575, 0.6364, 0.1575, 0.5455, 0.0, 0.6364, 0.1575, 0.4545, 0.1575, 0.2727, 0.1575, 0.4545, 0.1575, 0.3636, 0.3149, 0.09091, 0.1575, 0.2727, 0.1575, 0.1818, 0.3149, 0.8182, 0.1575, 1.0, 0.1575, 0.9091, 0.3149, 0.6364, 0.1575, 0.8182, 0.1575, 0.7273, 0.3149, 0.4545, 0.1575, 0.6364, 0.1575, 0.5455, 0.3149, 0.2727, 0.1575, 0.3636, 0.3149, 0.1818, 0.3149, 0.09091, 0.1575, 0.1818, 0.3149, 0.0, 0.3149, 0.8182, 0.1575, 0.9091, 0.3149, 0.7273, 0.3149, 0.6364, 0.1575, 0.7273, 0.3149, 0.5455, 0.3149, 0.4545, 0.1575, 0.5455, 0.3149, 0.3636, 0.3149, 0.1818, 0.3149, 0.3636, 0.3149, 0.2727, 0.4724, 0.0, 0.3149, 0.1818, 0.3149, 0.09091, 0.4724, 0.7273, 0.3149, 0.9091, 0.3149, 0.8182, 0.4724, 0.5455, 0.3149, 0.7273, 0.3149, 0.6364, 0.4724, 0.3636, 0.3149, 0.5455, 0.3149, 0.4545, 0.4724])
me_icosphere_006.materials.append(mat_material_010)
me_icosphere_006.update()
me_icosphere_007 = bpy.data.meshes.new('Icosphere.007')
me_icosphere_007.from_pydata([(-0.0496, -0.024, -0.6069), (0.7473, -0.5443, -0.4657), (-0.2764, -0.8506, -0.4472), (-1.043, -0.2078, -0.4477), (-0.1173, 0.8818, -0.4402), (0.7888, 0.9998, -0.412), (0.1832, -0.6936, 0.398), (-0.5323, -0.5257, 0.4702), (-0.3976, 0.5974, 0.3484), (0.7235, 0.9604, 0.4066), (0.6899, -0.01727, 0.56), (0.01703, 0.208, 0.7284)], [], [(0, 1, 2), (1, 0, 5), (0, 2, 3), (0, 3, 4), (0, 4, 5), (1, 5, 10), (2, 1, 6), (3, 2, 7), (4, 3, 8), (5, 4, 9), (1, 10, 6), (2, 6, 7), (3, 7, 8), (4, 8, 9), (5, 9, 10), (6, 10, 11), (7, 6, 11), (8, 7, 11), (9, 8, 11), (10, 9, 11)])
_uv = me_icosphere_007.uv_layers.new(name='UVMap')
_uv.uv.foreach_set('vector', [0.1818, 0.0, 0.2727, 0.1575, 0.09091, 0.1575, 0.2727, 0.1575, 0.3636, 0.0, 0.4545, 0.1575, 0.9091, 0.0, 1.0, 0.1575, 0.8182, 0.1575, 0.7273, 0.0, 0.8182, 0.1575, 0.6364, 0.1575, 0.5455, 0.0, 0.6364, 0.1575, 0.4545, 0.1575, 0.2727, 0.1575, 0.4545, 0.1575, 0.3636, 0.3149, 0.09091, 0.1575, 0.2727, 0.1575, 0.1818, 0.3149, 0.8182, 0.1575, 1.0, 0.1575, 0.9091, 0.3149, 0.6364, 0.1575, 0.8182, 0.1575, 0.7273, 0.3149, 0.4545, 0.1575, 0.6364, 0.1575, 0.5455, 0.3149, 0.2727, 0.1575, 0.3636, 0.3149, 0.1818, 0.3149, 0.09091, 0.1575, 0.1818, 0.3149, 0.0, 0.3149, 0.8182, 0.1575, 0.9091, 0.3149, 0.7273, 0.3149, 0.6364, 0.1575, 0.7273, 0.3149, 0.5455, 0.3149, 0.4545, 0.1575, 0.5455, 0.3149, 0.3636, 0.3149, 0.1818, 0.3149, 0.3636, 0.3149, 0.2727, 0.4724, 0.0, 0.3149, 0.1818, 0.3149, 0.09091, 0.4724, 0.7273, 0.3149, 0.9091, 0.3149, 0.8182, 0.4724, 0.5455, 0.3149, 0.7273, 0.3149, 0.6364, 0.4724, 0.3636, 0.3149, 0.5455, 0.3149, 0.4545, 0.4724])
me_icosphere_007.materials.append(mat_material_009)
me_icosphere_007.update()
me_icosphere_008 = bpy.data.meshes.new('Icosphere.008')
me_icosphere_008.from_pydata([(-0.0496, -0.024, -0.6069), (0.7473, -0.5443, -0.4657), (-0.2764, -0.8506, -0.4472), (-1.043, -0.2078, -0.4477), (-0.1173, 0.8818, -0.4402), (0.7888, 0.9998, -0.412), (0.1832, -0.6936, 0.398), (-0.5323, -0.5257, 0.4702), (-0.3976, 0.5974, 0.3484), (0.7235, 0.9604, 0.4066), (0.6899, -0.01727, 0.56), (0.01703, 0.208, 0.7284)], [], [(0, 1, 2), (1, 0, 5), (0, 2, 3), (0, 3, 4), (0, 4, 5), (1, 5, 10), (2, 1, 6), (3, 2, 7), (4, 3, 8), (5, 4, 9), (1, 10, 6), (2, 6, 7), (3, 7, 8), (4, 8, 9), (5, 9, 10), (6, 10, 11), (7, 6, 11), (8, 7, 11), (9, 8, 11), (10, 9, 11)])
_uv = me_icosphere_008.uv_layers.new(name='UVMap')
_uv.uv.foreach_set('vector', [0.1818, 0.0, 0.2727, 0.1575, 0.09091, 0.1575, 0.2727, 0.1575, 0.3636, 0.0, 0.4545, 0.1575, 0.9091, 0.0, 1.0, 0.1575, 0.8182, 0.1575, 0.7273, 0.0, 0.8182, 0.1575, 0.6364, 0.1575, 0.5455, 0.0, 0.6364, 0.1575, 0.4545, 0.1575, 0.2727, 0.1575, 0.4545, 0.1575, 0.3636, 0.3149, 0.09091, 0.1575, 0.2727, 0.1575, 0.1818, 0.3149, 0.8182, 0.1575, 1.0, 0.1575, 0.9091, 0.3149, 0.6364, 0.1575, 0.8182, 0.1575, 0.7273, 0.3149, 0.4545, 0.1575, 0.6364, 0.1575, 0.5455, 0.3149, 0.2727, 0.1575, 0.3636, 0.3149, 0.1818, 0.3149, 0.09091, 0.1575, 0.1818, 0.3149, 0.0, 0.3149, 0.8182, 0.1575, 0.9091, 0.3149, 0.7273, 0.3149, 0.6364, 0.1575, 0.7273, 0.3149, 0.5455, 0.3149, 0.4545, 0.1575, 0.5455, 0.3149, 0.3636, 0.3149, 0.1818, 0.3149, 0.3636, 0.3149, 0.2727, 0.4724, 0.0, 0.3149, 0.1818, 0.3149, 0.09091, 0.4724, 0.7273, 0.3149, 0.9091, 0.3149, 0.8182, 0.4724, 0.5455, 0.3149, 0.7273, 0.3149, 0.6364, 0.4724, 0.3636, 0.3149, 0.5455, 0.3149, 0.4545, 0.4724])
me_icosphere_008.materials.append(mat_material_007)
me_icosphere_008.update()
me_icosphere_009 = bpy.data.meshes.new('Icosphere.009')
me_icosphere_009.from_pydata([(0.004089, 0.1537, -0.6911), (0.6399, -0.2999, -0.4143), (-0.2764, -0.8506, -0.4472), (-1.043, -0.2078, -0.4477), (-0.1173, 0.8818, -0.4402), (0.9798, 0.9463, -0.2511), (0.1832, -0.6936, 0.398), (-0.5323, -0.5257, 0.4702), (-0.3976, 0.5974, 0.3484), (0.6711, 0.8502, 0.3309), (0.6899, -0.01727, 0.56), (0.01703, 0.208, 0.7284)], [], [(0, 1, 2), (1, 0, 5), (0, 2, 3), (0, 3, 4), (0, 4, 5), (1, 5, 10), (2, 1, 6), (3, 2, 7), (4, 3, 8), (5, 4, 9), (1, 10, 6), (2, 6, 7), (3, 7, 8), (4, 8, 9), (5, 9, 10), (6, 10, 11), (7, 6, 11), (8, 7, 11), (9, 8, 11), (10, 9, 11)])
_uv = me_icosphere_009.uv_layers.new(name='UVMap')
_uv.uv.foreach_set('vector', [0.1818, 0.0, 0.2727, 0.1575, 0.09091, 0.1575, 0.2727, 0.1575, 0.3636, 0.0, 0.4545, 0.1575, 0.9091, 0.0, 1.0, 0.1575, 0.8182, 0.1575, 0.7273, 0.0, 0.8182, 0.1575, 0.6364, 0.1575, 0.5455, 0.0, 0.6364, 0.1575, 0.4545, 0.1575, 0.2727, 0.1575, 0.4545, 0.1575, 0.3636, 0.3149, 0.09091, 0.1575, 0.2727, 0.1575, 0.1818, 0.3149, 0.8182, 0.1575, 1.0, 0.1575, 0.9091, 0.3149, 0.6364, 0.1575, 0.8182, 0.1575, 0.7273, 0.3149, 0.4545, 0.1575, 0.6364, 0.1575, 0.5455, 0.3149, 0.2727, 0.1575, 0.3636, 0.3149, 0.1818, 0.3149, 0.09091, 0.1575, 0.1818, 0.3149, 0.0, 0.3149, 0.8182, 0.1575, 0.9091, 0.3149, 0.7273, 0.3149, 0.6364, 0.1575, 0.7273, 0.3149, 0.5455, 0.3149, 0.4545, 0.1575, 0.5455, 0.3149, 0.3636, 0.3149, 0.1818, 0.3149, 0.3636, 0.3149, 0.2727, 0.4724, 0.0, 0.3149, 0.1818, 0.3149, 0.09091, 0.4724, 0.7273, 0.3149, 0.9091, 0.3149, 0.8182, 0.4724, 0.5455, 0.3149, 0.7273, 0.3149, 0.6364, 0.4724, 0.3636, 0.3149, 0.5455, 0.3149, 0.4545, 0.4724])
me_icosphere_009.materials.append(mat_material_006)
me_icosphere_009.update()
me_icosphere_010 = bpy.data.meshes.new('Icosphere.010')
me_icosphere_010.from_pydata([(-0.0496, -0.024, -0.6069), (0.7473, -0.5443, -0.4657), (-0.2764, -0.8506, -0.4472), (-0.5763, -0.03025, -0.3161), (-0.1173, 0.8818, -0.4402), (0.7888, 0.9998, -0.412), (0.1832, -0.6936, 0.398), (-0.5323, -0.5257, 0.4702), (-0.3976, 0.5974, 0.3484), (0.7235, 0.9604, 0.4066), (0.6899, -0.01727, 0.56), (0.01703, 0.208, 0.7284)], [], [(0, 1, 2), (1, 0, 5), (0, 2, 3), (0, 3, 4), (0, 4, 5), (1, 5, 10), (2, 1, 6), (3, 2, 7), (4, 3, 8), (5, 4, 9), (1, 10, 6), (2, 6, 7), (3, 7, 8), (4, 8, 9), (5, 9, 10), (6, 10, 11), (7, 6, 11), (8, 7, 11), (9, 8, 11), (10, 9, 11)])
_uv = me_icosphere_010.uv_layers.new(name='UVMap')
_uv.uv.foreach_set('vector', [0.1818, 0.0, 0.2727, 0.1575, 0.09091, 0.1575, 0.2727, 0.1575, 0.3636, 0.0, 0.4545, 0.1575, 0.9091, 0.0, 1.0, 0.1575, 0.8182, 0.1575, 0.7273, 0.0, 0.8182, 0.1575, 0.6364, 0.1575, 0.5455, 0.0, 0.6364, 0.1575, 0.4545, 0.1575, 0.2727, 0.1575, 0.4545, 0.1575, 0.3636, 0.3149, 0.09091, 0.1575, 0.2727, 0.1575, 0.1818, 0.3149, 0.8182, 0.1575, 1.0, 0.1575, 0.9091, 0.3149, 0.6364, 0.1575, 0.8182, 0.1575, 0.7273, 0.3149, 0.4545, 0.1575, 0.6364, 0.1575, 0.5455, 0.3149, 0.2727, 0.1575, 0.3636, 0.3149, 0.1818, 0.3149, 0.09091, 0.1575, 0.1818, 0.3149, 0.0, 0.3149, 0.8182, 0.1575, 0.9091, 0.3149, 0.7273, 0.3149, 0.6364, 0.1575, 0.7273, 0.3149, 0.5455, 0.3149, 0.4545, 0.1575, 0.5455, 0.3149, 0.3636, 0.3149, 0.1818, 0.3149, 0.3636, 0.3149, 0.2727, 0.4724, 0.0, 0.3149, 0.1818, 0.3149, 0.09091, 0.4724, 0.7273, 0.3149, 0.9091, 0.3149, 0.8182, 0.4724, 0.5455, 0.3149, 0.7273, 0.3149, 0.6364, 0.4724, 0.3636, 0.3149, 0.5455, 0.3149, 0.4545, 0.4724])
me_icosphere_010.materials.append(mat_material_008)
me_icosphere_010.update()
me_icosphere_011 = bpy.data.meshes.new('Icosphere.011')
me_icosphere_011.from_pydata([(-0.0496, -0.024, -0.6069), (0.6834, -0.1172, -0.4192), (-0.2226, -0.8197, -0.3187), (-0.6661, 0.5332, -0.3302), (-0.07953, 1.256, -0.4017), (0.602, 0.8266, -0.1034), (0.1832, -0.6936, 0.398), (-0.5323, -0.5257, 0.4702), (-0.3976, 0.5974, 0.3484), (0.7235, 0.9604, 0.4066), (0.5982, 0.2385, 0.4234), (0.01703, 0.208, 0.7284)], [], [(0, 1, 2), (1, 0, 5), (0, 2, 3), (0, 3, 4), (0, 4, 5), (1, 5, 10), (2, 1, 6), (3, 2, 7), (4, 3, 8), (5, 4, 9), (1, 10, 6), (2, 6, 7), (3, 7, 8), (4, 8, 9), (5, 9, 10), (6, 10, 11), (7, 6, 11), (8, 7, 11), (9, 8, 11), (10, 9, 11)])
_uv = me_icosphere_011.uv_layers.new(name='UVMap')
_uv.uv.foreach_set('vector', [0.1818, 0.0, 0.2727, 0.1575, 0.09091, 0.1575, 0.2727, 0.1575, 0.3636, 0.0, 0.4545, 0.1575, 0.9091, 0.0, 1.0, 0.1575, 0.8182, 0.1575, 0.7273, 0.0, 0.8182, 0.1575, 0.6364, 0.1575, 0.5455, 0.0, 0.6364, 0.1575, 0.4545, 0.1575, 0.2727, 0.1575, 0.4545, 0.1575, 0.3636, 0.3149, 0.09091, 0.1575, 0.2727, 0.1575, 0.1818, 0.3149, 0.8182, 0.1575, 1.0, 0.1575, 0.9091, 0.3149, 0.6364, 0.1575, 0.8182, 0.1575, 0.7273, 0.3149, 0.4545, 0.1575, 0.6364, 0.1575, 0.5455, 0.3149, 0.2727, 0.1575, 0.3636, 0.3149, 0.1818, 0.3149, 0.09091, 0.1575, 0.1818, 0.3149, 0.0, 0.3149, 0.8182, 0.1575, 0.9091, 0.3149, 0.7273, 0.3149, 0.6364, 0.1575, 0.7273, 0.3149, 0.5455, 0.3149, 0.4545, 0.1575, 0.5455, 0.3149, 0.3636, 0.3149, 0.1818, 0.3149, 0.3636, 0.3149, 0.2727, 0.4724, 0.0, 0.3149, 0.1818, 0.3149, 0.09091, 0.4724, 0.7273, 0.3149, 0.9091, 0.3149, 0.8182, 0.4724, 0.5455, 0.3149, 0.7273, 0.3149, 0.6364, 0.4724, 0.3636, 0.3149, 0.5455, 0.3149, 0.4545, 0.4724])
me_icosphere_011.materials.append(mat_material_012)
me_icosphere_011.update()
me_icosphere_012 = bpy.data.meshes.new('Icosphere.012')
me_icosphere_012.from_pydata([(-0.0496, -0.024, -0.6069), (0.7473, -0.5443, -0.4657), (-0.2764, -0.8506, -0.4472), (-1.043, -0.2078, -0.4477), (-0.1173, 0.8818, -0.4402), (0.7888, 0.9998, -0.412), (0.1832, -0.6936, 0.398), (-0.5323, -0.5257, 0.4702), (-0.3976, 0.5974, 0.3484), (0.7235, 0.9604, 0.4066), (0.6899, -0.01727, 0.56), (0.01703, 0.208, 0.7284)], [], [(0, 1, 2), (1, 0, 5), (0, 2, 3), (0, 3, 4), (0, 4, 5), (1, 5, 10), (2, 1, 6), (3, 2, 7), (4, 3, 8), (5, 4, 9), (1, 10, 6), (2, 6, 7), (3, 7, 8), (4, 8, 9), (5, 9, 10), (6, 10, 11), (7, 6, 11), (8, 7, 11), (9, 8, 11), (10, 9, 11)])
_uv = me_icosphere_012.uv_layers.new(name='UVMap')
_uv.uv.foreach_set('vector', [0.1818, 0.0, 0.2727, 0.1575, 0.09091, 0.1575, 0.2727, 0.1575, 0.3636, 0.0, 0.4545, 0.1575, 0.9091, 0.0, 1.0, 0.1575, 0.8182, 0.1575, 0.7273, 0.0, 0.8182, 0.1575, 0.6364, 0.1575, 0.5455, 0.0, 0.6364, 0.1575, 0.4545, 0.1575, 0.2727, 0.1575, 0.4545, 0.1575, 0.3636, 0.3149, 0.09091, 0.1575, 0.2727, 0.1575, 0.1818, 0.3149, 0.8182, 0.1575, 1.0, 0.1575, 0.9091, 0.3149, 0.6364, 0.1575, 0.8182, 0.1575, 0.7273, 0.3149, 0.4545, 0.1575, 0.6364, 0.1575, 0.5455, 0.3149, 0.2727, 0.1575, 0.3636, 0.3149, 0.1818, 0.3149, 0.09091, 0.1575, 0.1818, 0.3149, 0.0, 0.3149, 0.8182, 0.1575, 0.9091, 0.3149, 0.7273, 0.3149, 0.6364, 0.1575, 0.7273, 0.3149, 0.5455, 0.3149, 0.4545, 0.1575, 0.5455, 0.3149, 0.3636, 0.3149, 0.1818, 0.3149, 0.3636, 0.3149, 0.2727, 0.4724, 0.0, 0.3149, 0.1818, 0.3149, 0.09091, 0.4724, 0.7273, 0.3149, 0.9091, 0.3149, 0.8182, 0.4724, 0.5455, 0.3149, 0.7273, 0.3149, 0.6364, 0.4724, 0.3636, 0.3149, 0.5455, 0.3149, 0.4545, 0.4724])
me_icosphere_012.materials.append(mat_material_013)
me_icosphere_012.update()

# ---- objects
ob_light = bpy.data.objects.new('Light', light_light)
ob_camera = bpy.data.objects.new('Camera', cam_camera)
ob_plane = bpy.data.objects.new('Plane', me_plane)
ob_icosphere = bpy.data.objects.new('Icosphere', me_icosphere_001)
ob_icosphere_001 = bpy.data.objects.new('Icosphere.001', me_icosphere_002)
ob_icosphere_002 = bpy.data.objects.new('Icosphere.002', me_icosphere_003)
ob_icosphere_003 = bpy.data.objects.new('Icosphere.003', me_icosphere_004)
ob_icosphere_004 = bpy.data.objects.new('Icosphere.004', me_icosphere_005)
ob_icosphere_005 = bpy.data.objects.new('Icosphere.005', me_icosphere_006)
ob_icosphere_006 = bpy.data.objects.new('Icosphere.006', me_icosphere_007)
ob_icosphere_007 = bpy.data.objects.new('Icosphere.007', me_icosphere_008)
ob_icosphere_008 = bpy.data.objects.new('Icosphere.008', me_icosphere_009)
ob_icosphere_009 = bpy.data.objects.new('Icosphere.009', me_icosphere_010)
ob_icosphere_010 = bpy.data.objects.new('Icosphere.010', me_icosphere_011)
ob_icosphere_011 = bpy.data.objects.new('Icosphere.011', me_icosphere_012)

# ---- transforms, parenting, visibility, modifiers, constraints
ob_light.location = (4.076, 1.005, 5.904)
ob_light.rotation_euler = (0.6503, 0.05522, 1.866)
ob_light.lock_rotations_4d = False
ob_light.empty_display_type = 'ARROWS'
ob_light.color = (0.0, 0.0, 0.0, 0.0)
ob_light.lineart.crease_threshold = 0.0
ob_camera.location = (7.359, -6.926, 4.958)
ob_camera.rotation_euler = (1.109, 0.0, 0.8149)
ob_camera.lock_rotations_4d = False
ob_camera.empty_display_type = 'ARROWS'
ob_camera.color = (0.0, 0.0, 0.0, 0.0)
ob_camera.display_type = 'WIRE'
ob_camera.lineart.crease_threshold = 0.0
ob_plane.location = (-0.008634, 0.005889, 0.2311)
ob_icosphere.location = (0.4105, -0.1067, 0.2414)
ob_icosphere.rotation_euler = (0.0, -0.0, -0.5686)
ob_icosphere.scale = (0.5843, 0.5843, 0.5843)
ob_icosphere_001.location = (-0.2395, 0.002935, 0.1897)
ob_icosphere_001.rotation_euler = (0.0, -0.0, -5.035)
ob_icosphere_001.scale = (0.5062, 0.5062, 0.5062)
ob_icosphere_002.location = (0.4734, 1.957, 0.1317)
ob_icosphere_002.rotation_euler = (0.03263, -0.09722, -1.2)
ob_icosphere_002.scale = (0.259, 0.259, 0.259)
ob_icosphere_003.location = (0.752, 1.623, 0.03232)
ob_icosphere_003.rotation_euler = (-0.03621, -0.09595, -0.5143)
ob_icosphere_003.scale = (0.384, 0.384, 0.384)
ob_icosphere_004.location = (0.2046, 1.559, 5.392)
ob_icosphere_004.rotation_euler = (0.0, -0.0, 0.2626)
ob_icosphere_004.scale = (0.9249, 0.9249, 0.9249)
ob_icosphere_005.location = (-0.01129, 2.173, 4.639)
ob_icosphere_005.rotation_euler = (0.0, -0.0, 4.569)
ob_icosphere_005.scale = (0.6585, 0.6585, 0.6585)
ob_icosphere_006.location = (-0.3542, -2.084, 4.605)
ob_icosphere_006.rotation_euler = (0.0, -0.0, 0.2626)
ob_icosphere_006.scale = (0.9249, 0.9249, 0.9249)
ob_icosphere_007.location = (-0.3984, 1.842, 2.03)
ob_icosphere_007.rotation_euler = (0.0, -0.0, 0.2626)
ob_icosphere_007.scale = (0.5456, 0.5456, 0.5456)
ob_icosphere_008.location = (-0.5599, 3.144, 1.987)
ob_icosphere_008.rotation_euler = (0.0, -0.0, 10.13)
ob_icosphere_008.scale = (0.8021, 0.8021, 0.8021)
ob_icosphere_009.location = (-0.1483, -0.4402, 4.11)
ob_icosphere_009.rotation_euler = (0.0, -0.0, 4.569)
ob_icosphere_009.scale = (0.9497, 0.9497, 0.9497)
ob_icosphere_010.location = (0.3227, -1.005, 5.472)
ob_icosphere_010.rotation_euler = (0.0, -0.0, 0.2626)
ob_icosphere_010.scale = (1.442, 1.442, 1.442)
ob_icosphere_011.location = (0.704, 0.9509, 6.128)
ob_icosphere_011.rotation_euler = (0.0, -0.0, 3.99)
ob_icosphere_011.scale = (0.7016, 0.7016, 0.7016)

# ---- collection membership
col_collection.objects.link(ob_light)
col_collection.objects.link(ob_camera)
col_collection.objects.link(ob_plane)
col_collection.objects.link(ob_icosphere)
col_collection.objects.link(ob_icosphere_001)
col_collection.objects.link(ob_icosphere_002)
col_collection.objects.link(ob_icosphere_003)
col_collection.objects.link(ob_icosphere_004)
col_collection.objects.link(ob_icosphere_005)
col_collection.objects.link(ob_icosphere_006)
col_collection.objects.link(ob_icosphere_007)
col_collection.objects.link(ob_icosphere_008)
col_collection.objects.link(ob_icosphere_009)
col_collection.objects.link(ob_icosphere_010)
col_collection.objects.link(ob_icosphere_011)

# ---- scene / render settings (as saved in the file)
scene.camera = ob_camera
scene.frame_start = 1; scene.frame_end = 250; scene.frame_set(1)
scene.render.engine = 'BLENDER_EEVEE_NEXT'
scene.render.bake_bias = 0.0
scene.render.bake_samples = 0
scene.cycles.sampling_pattern = 'TABULATED_SOBOL'
scene.eevee.use_volume_custom_range = False
bpy.context.view_layer.update()
